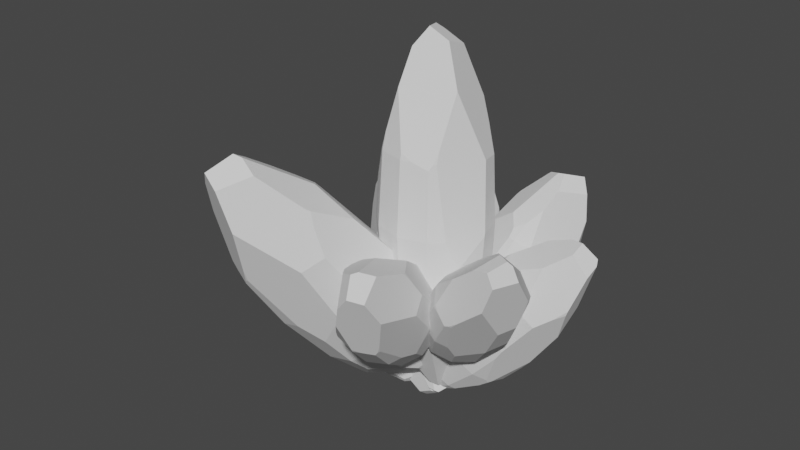 # Source: Crystal1.blend  (saved by Blender 3.1.7; exported with 4.5.12 LTS)
import bpy
from mathutils import Matrix  # noqa: F401  (used for matrix-valued properties, if any)

bpy.ops.wm.read_factory_settings(use_empty=True)
scene = bpy.context.scene
scene.name = 'Scene'

# ---- collections
col_collection = bpy.data.collections.new('Collection'); scene.collection.children.link(col_collection)

# ---- world
world_world = bpy.data.worlds.new('World'); scene.world = world_world
world_world.use_nodes = True; world_world.node_tree.nodes.clear()
_N = world_world.node_tree.nodes; _L = world_world.node_tree.links
n0 = _N.new('ShaderNodeOutputWorld'); n0.name = 'World Output'; n0.location = (300, 300)
n1 = _N.new('ShaderNodeBackground'); n1.name = 'Background'; n1.location = (10, 300)
n1.inputs[0].default_value = (0.05088, 0.05088, 0.05088, 1.0)
_L.new(n1.outputs[0], n0.inputs[0])
n0.is_active_output = True
world_world.color = (0.05088, 0.05088, 0.05088)
world_world.use_sun_shadow = False
world_world.sun_shadow_jitter_overblur = 0.0

# ---- meshes
me_sphere_006 = bpy.data.meshes.new('Sphere.006')
me_sphere_006.from_pydata([(0.5589, 0.3376, -0.632), (0.4506, 0.2583, -1.274), (0.6303, -0.0005216, -0.632), (0.5589, -0.3387, -0.632), (0.3858, -0.6345, 0.1249), (0.3639, -0.5862, -0.632), (0.09741, -0.6768, 0.8818), (0.09741, -0.7325, 0.1249), (0.09741, -0.6768, -0.632), (-0.1691, -0.5862, 0.8818), (-0.191, -0.6345, 0.1249), (-0.1691, -0.5862, -0.632), (-0.4021, -0.3665, 0.1249), (-0.3641, -0.3387, -0.632), (-0.4355, -0.0005216, -0.632), (-0.3641, 0.3376, 0.8818), (-0.1691, 0.5852, -0.632), (-0.3129, 0.3001, 1.185), (-0.1512, -0.547, 1.065), (-0.384, -0.3532, 0.4862), (-0.2075, -0.5374, 0.8818), (-0.2829, 0.1876, 1.461), (0.3655, -0.5899, 0.8238), (0.3933, -0.5488, 0.8818), (0.09741, -0.6609, 0.946), (0.2012, -0.6415, 0.8818), (-0.05317, -0.4765, 1.485), (0.3628, 0.4435, 1.305), (-0.1742, 0.1215, 1.76), (-0.01408, -0.2905, 1.835), (0.2836, -0.1138, 1.904), (0.2318, 0.2519, 1.805), (0.04314, 0.2046, 1.914), (0.09428, -0.1542, 2.011), (-0.01382, 0.1386, 1.965), (0.6727, -0.0005216, 0.09868), (0.6726, 0.007223, 0.1249), (0.5817, -0.3554, -0.1788), (0.5082, -0.4792, 0.1249), (0.415, -0.5213, 0.8818), (0.4173, -0.4726, 1.017), (0.619, 0.06676, 0.8314), (0.4506, -0.2239, 1.505), (0.3586, 0.5736, -0.6858), (0.5873, 0.3584, -0.06658), (0.4033, 0.5351, -0.632), (0.6032, 0.3357, 0.1249), (0.3236, 0.5989, -0.632), (0.4499, 0.4085, 1.082), (0.3606, 0.4722, 1.228), (0.5646, 0.331, 0.8083), (-0.175, 0.5983, -0.4257), (-0.3122, 0.4797, 0.1249), (-0.3094, 0.407, 0.8818), (0.09741, 0.7065, -0.2146), (-0.2677, 0.4132, 1.02), (-0.08256, 0.4889, 1.142), (0.172, 0.6486, 0.7386), (0.1461, 0.707, 0.01652), (-0.4446, -0.0005216, -0.4748), (-0.4547, -0.1174, 0.1249), (-0.3728, 0.344, 0.7083), (-0.3847, 0.3527, -0.2226), (-0.3939, 0.1967, 0.8818), (-0.4101, 0.09204, 0.9116), (-0.4375, -0.05579, 0.646), (-0.3715, 0.4044, 0.1249), (-0.3316, -0.0005216, -1.165), (-0.3042, -0.03014, -1.274), (-0.365, 0.3382, -0.6152), (-0.3675, 0.3215, -0.632), (-0.1425, 0.5268, -0.9046), (-0.3449, 0.3621, -0.632), (0.007544, 0.197, -1.73), (0.3416, 0.5363, -0.86), (0.3753, 0.3538, -1.274), (0.09665, 0.6755, -0.632), (0.09741, 0.6759, -0.6309), (0.09968, 0.675, -0.632), (-0.07345, 0.4984, -1.114), (0.308, 0.1538, -1.651), (0.5448, -0.0005216, -1.071), (0.4824, 0.1076, -1.274), (0.5119, -0.3042, -0.9106), (0.09741, -0.5608, -1.101), (0.3191, -0.4879, -1.091), (0.3427, -0.4406, -1.142), (-0.1296, -0.4995, -1.037), (-0.2899, -0.2843, -1.072), (-0.2925, -0.08564, -1.274), (-0.2636, -0.02623, -1.369), (0.0231, -0.5101, -1.204), (0.01692, 0.2225, -1.718), (0.01773, 0.2259, -1.716), (0.2712, 0.2232, -1.621), (0.2058, 0.04615, -1.772), (0.304, 0.1532, -1.658), (0.001638, 0.1852, -1.732), (0.1974, 0.03394, -1.78), (0.1801, -0.02581, -1.77), (-0.07067, 0.07818, -1.701), (0.01116, 0.1891, -1.735), (0.1002, -0.07645, -1.741), (0.1958, 0.04088, -1.78), (0.02848, 0.1856, -1.74)], [], [(45, 44, 0), (80, 1, 82), (33, 34, 28, 29), (81, 2, 3, 83), (85, 5, 8, 84), (5, 4, 7, 8), (25, 24, 6), (7, 6, 9, 10), (8, 7, 10, 11), (11, 10, 12, 13), (87, 11, 13, 88), (67, 14, 70), (53, 55, 56, 57, 58, 54, 51, 52), (71, 72, 16), (64, 21, 17, 15, 63), (61, 63, 15), (10, 9, 20, 19, 12), (9, 18, 20), (6, 24, 26, 18, 9), (38, 39, 23, 22, 4), (4, 22, 25, 6, 7), (39, 40, 23), (48, 49, 27), (33, 30, 31, 32, 34), (30, 33, 29, 26, 24, 25, 22, 23, 40, 42), (40, 39, 38, 37, 35, 36, 41, 42), (3, 37, 38, 4, 5), (46, 50, 41, 36), (57, 49, 48, 50, 46, 44, 45, 43, 47, 58), (2, 35, 37, 3), (27, 31, 30, 42, 41, 50, 48), (0, 44, 46, 36, 35, 2), (74, 78, 47, 43), (74, 43, 45, 0, 1, 75), (32, 31, 27, 49, 57, 56), (34, 32, 56, 55, 17, 21, 28), (77, 54, 58, 47, 78), (15, 17, 55, 53), (61, 15, 53, 52, 66), (29, 28, 21, 64, 65, 19, 20, 18, 26), (69, 62, 66, 52, 51, 16, 72), (63, 61, 66, 62, 59, 60, 65, 64), (12, 19, 65, 60), (13, 12, 60, 59, 14), (14, 59, 62, 69, 70), (90, 89, 68), (88, 13, 14, 67, 68, 89), (101, 73, 92, 104), (71, 16, 76, 79), (16, 51, 54, 77, 76), (99, 102, 100, 97, 101, 104, 103, 98), (103, 95, 98), (1, 0, 2, 81, 82), (94, 75, 1, 80, 96), (83, 3, 5, 85, 86), (84, 8, 11, 87, 91), (101, 97, 73), (76, 77, 78, 74, 75, 94, 93, 79), (92, 93, 94, 96, 95, 103, 104), (90, 100, 102, 91, 87, 88, 89), (85, 84, 91, 102, 99, 86), (86, 99, 98, 95, 96, 80, 82, 81, 83), (90, 68, 67, 70, 69, 72, 71, 79, 93, 92, 73, 97, 100)])
_uv = me_sphere_006.uv_layers.new(name='UVMap')
_uv.uv.foreach_set('vector', [0.8806, 0.3028, 0.7579, 0.452, 0.7434, 0.3028, 0.6157, 0.034, 0.6883, 0.1335, 0.5836, 0.1335, 0.4018, 1.0, 0.6052, 0.9878, 0.5933, 0.9337, 0.3071, 0.9535, 0.5085, 0.187, 0.5085, 0.3028, 0.2736, 0.3028, 0.2976, 0.2293, 0.17, 0.1817, 0.1017, 0.3028, 0.03871, 0.3028, 0.1193, 0.179, 0.1017, 0.3028, 0.06813, 0.5025, 0.0, 0.5025, 0.03871, 0.3028, 0.06322, 0.7021, 0.04975, 0.7191, 0.03871, 0.7021, 0.0, 0.5025, 0.03871, 0.7021, 0.1017, 0.7021, 0.06813, 0.5025, 0.03871, 0.3028, 0.0, 0.5025, 0.06813, 0.5025, 0.1017, 0.3028, 0.1017, 0.3028, 0.06813, 0.5025, 0.2543, 0.5025, 0.2736, 0.3028, 0.1619, 0.196, 0.1017, 0.3028, 0.2736, 0.3028, 0.3114, 0.1867, 0.5085, 0.1622, 0.5085, 0.3028, 0.7322, 0.3028, 0.7916, 0.7021, 0.7959, 0.7387, 0.8485, 0.7707, 0.9595, 0.6643, 1.0, 0.4739, 0.9997, 0.4129, 0.9245, 0.3572, 0.8421, 0.5025, 0.8748, 0.2309, 0.7604, 0.3028, 0.9154, 0.3028, 0.5728, 0.71, 0.6392, 0.855, 0.7174, 0.7821, 0.7434, 0.7021, 0.6455, 0.7021, 0.7479, 0.6564, 0.6455, 0.7021, 0.7434, 0.7021, 0.06813, 0.5025, 0.1017, 0.7021, 0.1355, 0.7021, 0.2635, 0.5978, 0.2543, 0.5025, 0.1017, 0.7021, 0.1289, 0.7504, 0.1355, 0.7021, 0.03871, 0.7021, 0.04975, 0.7191, 0.1778, 0.8612, 0.1289, 0.7504, 0.1017, 0.7021, 0.176, 0.5025, 0.1467, 0.7021, 0.1276, 0.7021, 0.09908, 0.6868, 0.06813, 0.5025, 0.06813, 0.5025, 0.09908, 0.6868, 0.06322, 0.7021, 0.03871, 0.7021, 0.0, 0.5025, 0.1467, 0.7021, 0.1806, 0.7379, 0.1276, 0.7021, 0.7927, 0.7549, 0.8369, 0.7935, 0.817, 0.8138, 0.4018, 1.0, 0.4298, 0.9719, 0.6839, 0.9458, 0.651, 0.9745, 0.6052, 0.9878, 0.4298, 0.9719, 0.4018, 1.0, 0.3071, 0.9535, 0.1778, 0.8612, 0.04975, 0.7191, 0.06322, 0.7021, 0.09908, 0.6868, 0.1276, 0.7021, 0.1806, 0.7379, 0.3533, 0.8664, 0.1806, 0.7379, 0.1467, 0.7021, 0.176, 0.5025, 0.262, 0.4224, 0.5085, 0.4956, 0.5139, 0.5025, 0.5553, 0.6888, 0.3533, 0.8664, 0.2736, 0.3028, 0.262, 0.4224, 0.176, 0.5025, 0.06813, 0.5025, 0.1017, 0.3028, 0.7421, 0.5025, 0.7388, 0.6828, 0.5553, 0.6888, 0.5139, 0.5025, 0.9595, 0.6643, 0.8369, 0.7935, 0.7927, 0.7549, 0.7388, 0.6828, 0.7421, 0.5025, 0.7579, 0.452, 0.8806, 0.3028, 0.9074, 0.2886, 0.9249, 0.3028, 1.0, 0.4739, 0.5085, 0.3028, 0.5085, 0.4956, 0.262, 0.4224, 0.2736, 0.3028, 0.817, 0.8138, 0.6839, 0.9458, 0.4298, 0.9719, 0.3533, 0.8664, 0.5553, 0.6888, 0.7388, 0.6828, 0.7927, 0.7549, 0.7434, 0.3028, 0.7579, 0.452, 0.7421, 0.5025, 0.5139, 0.5025, 0.5085, 0.4956, 0.5085, 0.3028, 0.8815, 0.2426, 0.9778, 0.3028, 0.9249, 0.3028, 0.9074, 0.2886, 0.8815, 0.2426, 0.9074, 0.2886, 0.8806, 0.3028, 0.7434, 0.3028, 0.6883, 0.1335, 0.7547, 0.1335, 0.651, 0.9745, 0.6839, 0.9458, 0.817, 0.8138, 0.8369, 0.7935, 0.9595, 0.6643, 0.8485, 0.7707, 0.6052, 0.9878, 0.651, 0.9745, 0.8485, 0.7707, 0.7959, 0.7387, 0.7174, 0.7821, 0.6392, 0.855, 0.5933, 0.9337, 0.9784, 0.3031, 0.9997, 0.4129, 1.0, 0.4739, 0.9249, 0.3028, 0.9778, 0.3028, 0.7434, 0.7021, 0.7174, 0.7821, 0.7959, 0.7387, 0.7916, 0.7021, 0.7479, 0.6564, 0.7434, 0.7021, 0.7916, 0.7021, 0.8421, 0.5025, 0.7898, 0.5025, 0.3071, 0.9535, 0.5933, 0.9337, 0.6392, 0.855, 0.5728, 0.71, 0.4701, 0.6399, 0.2635, 0.5978, 0.1355, 0.7021, 0.1289, 0.7504, 0.1778, 0.8612, 0.7439, 0.3072, 0.7539, 0.4108, 0.7898, 0.5025, 0.8421, 0.5025, 0.9245, 0.3572, 0.9154, 0.3028, 0.7604, 0.3028, 0.6455, 0.7021, 0.7479, 0.6564, 0.7898, 0.5025, 0.7539, 0.4108, 0.5085, 0.3443, 0.4274, 0.5025, 0.4701, 0.6399, 0.5728, 0.71, 0.2543, 0.5025, 0.2635, 0.5978, 0.4701, 0.6399, 0.4274, 0.5025, 0.2736, 0.3028, 0.2543, 0.5025, 0.4274, 0.5025, 0.5085, 0.3443, 0.5085, 0.3028, 0.5085, 0.3028, 0.5085, 0.3443, 0.7539, 0.4108, 0.7439, 0.3072, 0.7322, 0.3028, 0.4907, 0.1085, 0.4494, 0.1335, 0.488, 0.1335, 0.3114, 0.1867, 0.2736, 0.3028, 0.5085, 0.3028, 0.5085, 0.1622, 0.488, 0.1335, 0.4494, 0.1335, 0.6402, 0.01176, 0.6457, 0.01306, 0.6634, 0.01622, 0.6378, 0.01043, 0.8748, 0.2309, 0.9154, 0.3028, 0.9782, 0.3028, 0.8551, 0.1756, 0.9154, 0.3028, 0.9245, 0.3572, 0.9997, 0.4129, 0.9784, 0.3031, 0.9782, 0.3028, 0.491, 0.00271, 0.4558, 0.01027, 0.5632, 0.02077, 0.6375, 0.01261, 0.6402, 0.01176, 0.6378, 0.01043, 0.5373, 0.0, 0.5325, 2.135e-05, 0.5373, 0.0, 0.5409, 0.001998, 0.5325, 2.135e-05, 0.6883, 0.1335, 0.7434, 0.3028, 0.5085, 0.3028, 0.5085, 0.187, 0.5836, 0.1335, 0.6639, 0.04194, 0.7547, 0.1335, 0.6883, 0.1335, 0.6157, 0.034, 0.6153, 0.03205, 0.2976, 0.2293, 0.2736, 0.3028, 0.1017, 0.3028, 0.17, 0.1817, 0.2028, 0.1682, 0.1193, 0.179, 0.03871, 0.3028, 0.1017, 0.3028, 0.1619, 0.196, 0.1545, 0.1519, 0.6402, 0.01176, 0.6375, 0.01261, 0.6457, 0.01306, 0.9782, 0.3028, 0.9784, 0.3031, 0.9778, 0.3028, 0.8815, 0.2426, 0.7547, 0.1335, 0.6639, 0.04194, 0.6658, 0.01695, 0.8551, 0.1756, 0.6634, 0.01622, 0.6658, 0.01695, 0.6639, 0.04194, 0.6153, 0.03205, 0.5409, 0.001998, 0.5373, 0.0, 0.6378, 0.01043, 0.4907, 0.1085, 0.5632, 0.02077, 0.4558, 0.01027, 0.1545, 0.1519, 0.1619, 0.196, 0.3114, 0.1867, 0.4494, 0.1335, 0.17, 0.1817, 0.1193, 0.179, 0.1545, 0.1519, 0.4558, 0.01027, 0.491, 0.00271, 0.2028, 0.1682, 0.2028, 0.1682, 0.491, 0.00271, 0.5325, 2.135e-05, 0.5409, 0.001998, 0.6153, 0.03205, 0.6157, 0.034, 0.5836, 0.1335, 0.5085, 0.187, 0.2976, 0.2293, 0.4907, 0.1085, 0.488, 0.1335, 0.5085, 0.1622, 0.7322, 0.3028, 0.7439, 0.3072, 0.7604, 0.3028, 0.8748, 0.2309, 0.8551, 0.1756, 0.6658, 0.01695, 0.6634, 0.01622, 0.6457, 0.01306, 0.6375, 0.01261, 0.5632, 0.02077])
me_sphere_006.use_remesh_fix_poles = True
me_sphere_006.use_remesh_preserve_attributes = False
me_sphere_006.update()
me_sphere_011 = bpy.data.meshes.new('Sphere.011')
me_sphere_011.from_pydata([(0.3425, 0.6854, -0.6352), (0.3751, 0.4164, -0.9225), (0.2902, 0.5241, -0.5143), (0.1644, 0.3781, -0.4356), (-0.1313, 0.5505, -0.07045), (-0.001082, 0.2864, -0.42), (-0.4196, 0.8503, 0.1859), (-0.3055, 0.5367, -0.1266), (-0.162, 0.2736, -0.4719), (-0.5328, 0.9198, 0.08054), (-0.428, 0.6119, -0.2405), (-0.2752, 0.3432, -0.5772), (-0.4661, 0.7562, -0.3819), (-0.3103, 0.4764, -0.7078), (-0.258, 0.6377, -0.8286), (-0.3899, 1.36, -0.2497), (0.03326, 0.8754, -0.9229), (-0.4251, 1.453, -0.09178), (-0.5445, 1.005, 0.1537), (-0.5147, 0.8979, -0.2235), (-0.5398, 0.9461, 0.05481), (-0.4863, 1.504, 0.07041), (-0.249, 0.8391, 0.2141), (-0.2337, 0.8769, 0.2353), (-0.4264, 0.882, 0.2091), (-0.357, 0.8553, 0.206), (-0.547, 1.187, 0.3443), (-0.06024, 1.492, 0.1175), (-0.4985, 1.576, 0.2515), (-0.5375, 1.401, 0.4531), (-0.3496, 1.476, 0.5189), (-0.2632, 1.61, 0.3527), (-0.3912, 1.65, 0.3583), (-0.4758, 1.518, 0.5213), (-0.4464, 1.645, 0.3829), (0.1876, 0.7979, -0.1844), (0.1852, 0.8115, -0.1753), (0.09461, 0.5408, -0.227), (-0.02751, 0.608, -0.0802), (-0.2154, 0.8871, 0.2336), (-0.2244, 0.9606, 0.2788), (0.05303, 1.113, 0.09832), (-0.2248, 1.256, 0.427), (0.3108, 0.7934, -0.7873), (0.2664, 0.9072, -0.3873), (0.3145, 0.7916, -0.7394), (0.236, 0.9681, -0.2927), (0.2902, 0.8291, -0.7817), (0.01339, 1.382, 0.05635), (-0.04067, 1.476, 0.07492), (0.09853, 1.23, -0.005747), (-0.001461, 0.9606, -0.8389), (-0.1969, 1.131, -0.6051), (-0.3435, 1.386, -0.254), (0.1312, 1.061, -0.6988), (-0.344, 1.437, -0.1833), (-0.2495, 1.498, -0.09825), (-0.007902, 1.39, -0.2456), (0.1171, 1.144, -0.5842), (-0.2895, 0.6985, -0.763), (-0.4275, 0.875, -0.471), (-0.3632, 1.298, -0.3295), (-0.2085, 0.9487, -0.74), (-0.4423, 1.299, -0.2168), (-0.4833, 1.265, -0.1778), (-0.4911, 1.1, -0.2576), (-0.2473, 1.103, -0.6004), (-0.1139, 0.4236, -1.03), (-0.08907, 0.3658, -1.06), (-0.1354, 0.7905, -0.9005), (-0.1383, 0.7767, -0.9036), (0.07794, 0.7422, -1.016), (-0.1159, 0.7928, -0.9089), (0.2088, 0.2618, -1.234), (0.3219, 0.7119, -0.857), (0.3616, 0.4679, -0.9729), (0.1937, 0.8881, -0.8712), (0.194, 0.8886, -0.8706), (0.1951, 0.8876, -0.8702), (0.1417, 0.642, -1.079), (0.3385, 0.2404, -1.098), (0.3209, 0.366, -0.7303), (0.3518, 0.3446, -0.8686), (0.1967, 0.2926, -0.5807), (-0.05157, 0.1476, -0.71), (0.07994, 0.161, -0.6617), (0.1133, 0.1604, -0.691), (-0.1631, 0.2241, -0.7671), (-0.1829, 0.3256, -0.8931), (-0.09766, 0.3393, -1.04), (-0.05101, 0.3271, -1.09), (-0.05893, 0.1394, -0.7916), (0.2183, 0.2769, -1.233), (0.2192, 0.2795, -1.233), (0.3327, 0.2873, -1.116), (0.2782, 0.1562, -1.149), (0.3375, 0.2378, -1.102), (0.203, 0.2564, -1.233), (0.2719, 0.1487, -1.151), (0.2456, 0.1273, -1.134), (0.1323, 0.2273, -1.209), (0.2094, 0.2559, -1.232), (0.1863, 0.1237, -1.13), (0.273, 0.152, -1.153), (0.2183, 0.2506, -1.228)], [], [(45, 44, 0), (80, 1, 82), (33, 34, 28, 29), (81, 2, 3, 83), (85, 5, 8, 84), (5, 4, 7, 8), (25, 24, 6), (7, 6, 9, 10), (8, 7, 10, 11), (11, 10, 12, 13), (87, 11, 13, 88), (67, 14, 70), (53, 55, 56, 57, 58, 54, 51, 52), (71, 72, 16), (64, 21, 17, 15, 63), (61, 63, 15), (10, 9, 20, 19, 12), (9, 18, 20), (6, 24, 26, 18, 9), (38, 39, 23, 22, 4), (4, 22, 25, 6, 7), (39, 40, 23), (48, 49, 27), (33, 30, 31, 32, 34), (30, 33, 29, 26, 24, 25, 22, 23, 40, 42), (40, 39, 38, 37, 35, 36, 41, 42), (3, 37, 38, 4, 5), (46, 50, 41, 36), (57, 49, 48, 50, 46, 44, 45, 43, 47, 58), (2, 35, 37, 3), (27, 31, 30, 42, 41, 50, 48), (0, 44, 46, 36, 35, 2), (74, 78, 47, 43), (74, 43, 45, 0, 1, 75), (32, 31, 27, 49, 57, 56), (34, 32, 56, 55, 17, 21, 28), (77, 54, 58, 47, 78), (15, 17, 55, 53), (61, 15, 53, 52, 66), (29, 28, 21, 64, 65, 19, 20, 18, 26), (69, 62, 66, 52, 51, 16, 72), (63, 61, 66, 62, 59, 60, 65, 64), (12, 19, 65, 60), (13, 12, 60, 59, 14), (14, 59, 62, 69, 70), (90, 89, 68), (88, 13, 14, 67, 68, 89), (101, 73, 92, 104), (71, 16, 76, 79), (16, 51, 54, 77, 76), (99, 102, 100, 97, 101, 104, 103, 98), (103, 95, 98), (1, 0, 2, 81, 82), (94, 75, 1, 80, 96), (83, 3, 5, 85, 86), (84, 8, 11, 87, 91), (101, 97, 73), (76, 77, 78, 74, 75, 94, 93, 79), (92, 93, 94, 96, 95, 103, 104), (90, 100, 102, 91, 87, 88, 89), (85, 84, 91, 102, 99, 86), (86, 99, 98, 95, 96, 80, 82, 81, 83), (90, 68, 67, 70, 69, 72, 71, 79, 93, 92, 73, 97, 100)])
_uv = me_sphere_011.uv_layers.new(name='UVMap')
_uv.uv.foreach_set('vector', [0.8806, 0.3028, 0.7579, 0.452, 0.7434, 0.3028, 0.6157, 0.034, 0.6883, 0.1335, 0.5836, 0.1335, 0.4018, 1.0, 0.6052, 0.9878, 0.5933, 0.9337, 0.3071, 0.9535, 0.5085, 0.187, 0.5085, 0.3028, 0.2736, 0.3028, 0.2976, 0.2293, 0.17, 0.1817, 0.1017, 0.3028, 0.03871, 0.3028, 0.1193, 0.179, 0.1017, 0.3028, 0.06813, 0.5025, 0.0, 0.5025, 0.03871, 0.3028, 0.06322, 0.7021, 0.04975, 0.7191, 0.03871, 0.7021, 0.0, 0.5025, 0.03871, 0.7021, 0.1017, 0.7021, 0.06813, 0.5025, 0.03871, 0.3028, 0.0, 0.5025, 0.06813, 0.5025, 0.1017, 0.3028, 0.1017, 0.3028, 0.06813, 0.5025, 0.2543, 0.5025, 0.2736, 0.3028, 0.1619, 0.196, 0.1017, 0.3028, 0.2736, 0.3028, 0.3114, 0.1867, 0.5085, 0.1622, 0.5085, 0.3028, 0.7322, 0.3028, 0.7916, 0.7021, 0.7959, 0.7387, 0.8485, 0.7707, 0.9595, 0.6643, 1.0, 0.4739, 0.9997, 0.4129, 0.9245, 0.3572, 0.8421, 0.5025, 0.8748, 0.2309, 0.7604, 0.3028, 0.9154, 0.3028, 0.5728, 0.71, 0.6392, 0.855, 0.7174, 0.7821, 0.7434, 0.7021, 0.6455, 0.7021, 0.7479, 0.6564, 0.6455, 0.7021, 0.7434, 0.7021, 0.06813, 0.5025, 0.1017, 0.7021, 0.1355, 0.7021, 0.2635, 0.5978, 0.2543, 0.5025, 0.1017, 0.7021, 0.1289, 0.7504, 0.1355, 0.7021, 0.03871, 0.7021, 0.04975, 0.7191, 0.1778, 0.8612, 0.1289, 0.7504, 0.1017, 0.7021, 0.176, 0.5025, 0.1467, 0.7021, 0.1276, 0.7021, 0.09908, 0.6868, 0.06813, 0.5025, 0.06813, 0.5025, 0.09908, 0.6868, 0.06322, 0.7021, 0.03871, 0.7021, 0.0, 0.5025, 0.1467, 0.7021, 0.1806, 0.7379, 0.1276, 0.7021, 0.7927, 0.7549, 0.8369, 0.7935, 0.817, 0.8138, 0.4018, 1.0, 0.4298, 0.9719, 0.6839, 0.9458, 0.651, 0.9745, 0.6052, 0.9878, 0.4298, 0.9719, 0.4018, 1.0, 0.3071, 0.9535, 0.1778, 0.8612, 0.04975, 0.7191, 0.06322, 0.7021, 0.09908, 0.6868, 0.1276, 0.7021, 0.1806, 0.7379, 0.3533, 0.8664, 0.1806, 0.7379, 0.1467, 0.7021, 0.176, 0.5025, 0.262, 0.4224, 0.5085, 0.4956, 0.5139, 0.5025, 0.5553, 0.6888, 0.3533, 0.8664, 0.2736, 0.3028, 0.262, 0.4224, 0.176, 0.5025, 0.06813, 0.5025, 0.1017, 0.3028, 0.7421, 0.5025, 0.7388, 0.6828, 0.5553, 0.6888, 0.5139, 0.5025, 0.9595, 0.6643, 0.8369, 0.7935, 0.7927, 0.7549, 0.7388, 0.6828, 0.7421, 0.5025, 0.7579, 0.452, 0.8806, 0.3028, 0.9074, 0.2886, 0.9249, 0.3028, 1.0, 0.4739, 0.5085, 0.3028, 0.5085, 0.4956, 0.262, 0.4224, 0.2736, 0.3028, 0.817, 0.8138, 0.6839, 0.9458, 0.4298, 0.9719, 0.3533, 0.8664, 0.5553, 0.6888, 0.7388, 0.6828, 0.7927, 0.7549, 0.7434, 0.3028, 0.7579, 0.452, 0.7421, 0.5025, 0.5139, 0.5025, 0.5085, 0.4956, 0.5085, 0.3028, 0.8815, 0.2426, 0.9778, 0.3028, 0.9249, 0.3028, 0.9074, 0.2886, 0.8815, 0.2426, 0.9074, 0.2886, 0.8806, 0.3028, 0.7434, 0.3028, 0.6883, 0.1335, 0.7547, 0.1335, 0.651, 0.9745, 0.6839, 0.9458, 0.817, 0.8138, 0.8369, 0.7935, 0.9595, 0.6643, 0.8485, 0.7707, 0.6052, 0.9878, 0.651, 0.9745, 0.8485, 0.7707, 0.7959, 0.7387, 0.7174, 0.7821, 0.6392, 0.855, 0.5933, 0.9337, 0.9784, 0.3031, 0.9997, 0.4129, 1.0, 0.4739, 0.9249, 0.3028, 0.9778, 0.3028, 0.7434, 0.7021, 0.7174, 0.7821, 0.7959, 0.7387, 0.7916, 0.7021, 0.7479, 0.6564, 0.7434, 0.7021, 0.7916, 0.7021, 0.8421, 0.5025, 0.7898, 0.5025, 0.3071, 0.9535, 0.5933, 0.9337, 0.6392, 0.855, 0.5728, 0.71, 0.4701, 0.6399, 0.2635, 0.5978, 0.1355, 0.7021, 0.1289, 0.7504, 0.1778, 0.8612, 0.7439, 0.3072, 0.7539, 0.4108, 0.7898, 0.5025, 0.8421, 0.5025, 0.9245, 0.3572, 0.9154, 0.3028, 0.7604, 0.3028, 0.6455, 0.7021, 0.7479, 0.6564, 0.7898, 0.5025, 0.7539, 0.4108, 0.5085, 0.3443, 0.4274, 0.5025, 0.4701, 0.6399, 0.5728, 0.71, 0.2543, 0.5025, 0.2635, 0.5978, 0.4701, 0.6399, 0.4274, 0.5025, 0.2736, 0.3028, 0.2543, 0.5025, 0.4274, 0.5025, 0.5085, 0.3443, 0.5085, 0.3028, 0.5085, 0.3028, 0.5085, 0.3443, 0.7539, 0.4108, 0.7439, 0.3072, 0.7322, 0.3028, 0.4907, 0.1085, 0.4494, 0.1335, 0.488, 0.1335, 0.3114, 0.1867, 0.2736, 0.3028, 0.5085, 0.3028, 0.5085, 0.1622, 0.488, 0.1335, 0.4494, 0.1335, 0.6402, 0.01176, 0.6457, 0.01306, 0.6634, 0.01622, 0.6378, 0.01043, 0.8748, 0.2309, 0.9154, 0.3028, 0.9782, 0.3028, 0.8551, 0.1756, 0.9154, 0.3028, 0.9245, 0.3572, 0.9997, 0.4129, 0.9784, 0.3031, 0.9782, 0.3028, 0.491, 0.00271, 0.4558, 0.01027, 0.5632, 0.02077, 0.6375, 0.01261, 0.6402, 0.01176, 0.6378, 0.01043, 0.5373, 0.0, 0.5325, 2.135e-05, 0.5373, 0.0, 0.5409, 0.001998, 0.5325, 2.135e-05, 0.6883, 0.1335, 0.7434, 0.3028, 0.5085, 0.3028, 0.5085, 0.187, 0.5836, 0.1335, 0.6639, 0.04194, 0.7547, 0.1335, 0.6883, 0.1335, 0.6157, 0.034, 0.6153, 0.03205, 0.2976, 0.2293, 0.2736, 0.3028, 0.1017, 0.3028, 0.17, 0.1817, 0.2028, 0.1682, 0.1193, 0.179, 0.03871, 0.3028, 0.1017, 0.3028, 0.1619, 0.196, 0.1545, 0.1519, 0.6402, 0.01176, 0.6375, 0.01261, 0.6457, 0.01306, 0.9782, 0.3028, 0.9784, 0.3031, 0.9778, 0.3028, 0.8815, 0.2426, 0.7547, 0.1335, 0.6639, 0.04194, 0.6658, 0.01695, 0.8551, 0.1756, 0.6634, 0.01622, 0.6658, 0.01695, 0.6639, 0.04194, 0.6153, 0.03205, 0.5409, 0.001998, 0.5373, 0.0, 0.6378, 0.01043, 0.4907, 0.1085, 0.5632, 0.02077, 0.4558, 0.01027, 0.1545, 0.1519, 0.1619, 0.196, 0.3114, 0.1867, 0.4494, 0.1335, 0.17, 0.1817, 0.1193, 0.179, 0.1545, 0.1519, 0.4558, 0.01027, 0.491, 0.00271, 0.2028, 0.1682, 0.2028, 0.1682, 0.491, 0.00271, 0.5325, 2.135e-05, 0.5409, 0.001998, 0.6153, 0.03205, 0.6157, 0.034, 0.5836, 0.1335, 0.5085, 0.187, 0.2976, 0.2293, 0.4907, 0.1085, 0.488, 0.1335, 0.5085, 0.1622, 0.7322, 0.3028, 0.7439, 0.3072, 0.7604, 0.3028, 0.8748, 0.2309, 0.8551, 0.1756, 0.6658, 0.01695, 0.6634, 0.01622, 0.6457, 0.01306, 0.6375, 0.01261, 0.5632, 0.02077])
me_sphere_011.use_remesh_fix_poles = True
me_sphere_011.use_remesh_preserve_attributes = False
me_sphere_011.update()
me_sphere_012 = bpy.data.meshes.new('Sphere.012')
me_sphere_012.from_pydata([(0.5293, -0.4151, -0.738), (0.5349, -0.08531, -1.167), (0.3765, -0.5893, -0.9043), (0.1424, -0.6853, -1.036), (-0.2579, -1.065, -0.6291), (-0.1101, -0.6774, -1.098), (-0.5788, -1.281, -0.08266), (-0.478, -0.9465, -0.6027), (-0.3134, -0.5677, -1.074), (-0.6784, -1.099, 0.02166), (-0.5858, -0.7494, -0.4898), (-0.413, -0.3856, -0.9693), (-0.5525, -0.5268, -0.3207), (-0.3822, -0.18, -0.813), (-0.2293, -0.005809, -0.6468), (-0.2607, -0.6228, 0.4759), (0.2572, 0.08228, -0.453), (-0.3063, -0.8086, 0.6455), (-0.678, -1.179, 0.1544), (-0.5979, -0.7016, -0.08264), (-0.6724, -1.058, 0.05245), (-0.4021, -1.0, 0.7695), (-0.3665, -1.365, -0.1471), (-0.3374, -1.392, -0.09776), (-0.581, -1.305, -0.03358), (-0.4997, -1.323, -0.09218), (-0.6555, -1.402, 0.4366), (0.1387, -1.178, 0.6242), (-0.4304, -1.227, 0.9094), (-0.5883, -1.514, 0.7384), (-0.3302, -1.639, 0.7898), (-0.1331, -1.418, 0.8988), (-0.2865, -1.385, 0.9947), (-0.4796, -1.602, 0.8876), (-0.3654, -1.404, 1.012), (0.2724, -0.9567, -0.4362), (0.2722, -0.9658, -0.4156), (0.06633, -0.9179, -0.7522), (-0.09958, -1.07, -0.5903), (-0.3094, -1.392, -0.09088), (-0.3039, -1.438, 0.01875), (0.1519, -1.246, 0.08601), (-0.2282, -1.587, 0.4394), (0.56, -0.1858, -0.6208), (0.4582, -0.6887, -0.3656), (0.5539, -0.2511, -0.6134), (0.4207, -0.7966, -0.2541), (0.545, -0.1819, -0.566), (0.2074, -1.134, 0.4414), (0.1674, -1.129, 0.587), (0.2762, -1.099, 0.2005), (0.2252, -0.006348, -0.3108), (-0.01721, -0.238, 0.03052), (-0.19, -0.625, 0.4933), (0.4049, -0.2117, -0.1907), (-0.187, -0.7107, 0.5766), (-0.0598, -0.8391, 0.6448), (0.247, -0.7246, 0.3897), (0.3923, -0.3471, -0.05099), (-0.2621, -0.07487, -0.5416), (-0.4398, -0.3984, -0.1981), (-0.2316, -0.5338, 0.3673), (-0.07013, -0.08536, -0.2354), (-0.3583, -0.6628, 0.421), (-0.4326, -0.7098, 0.3984), (-0.4862, -0.6288, 0.166), (-0.09401, -0.2356, 0.01168), (-0.07679, 0.1884, -1.021), (-0.05911, 0.2127, -1.112), (0.001657, 0.08298, -0.5035), (-0.00644, 0.0856, -0.5213), (0.2867, 0.1728, -0.6636), (0.02966, 0.0894, -0.5089), (0.3281, 0.3479, -1.386), (0.5595, -0.1094, -0.7472), (0.5468, -0.005915, -1.107), (0.4599, -0.02709, -0.4774), (0.4604, -0.02788, -0.4767), (0.4613, -0.02895, -0.4784), (0.3465, 0.2225, -0.8301), (0.4603, 0.1287, -1.425), (0.4048, -0.3357, -1.171), (0.4668, -0.1629, -1.241), (0.1843, -0.5145, -1.192), (-0.1647, -0.3003, -1.33), (0.001273, -0.3974, -1.344), (0.05073, -0.3673, -1.363), (-0.2699, -0.1818, -1.206), (-0.2317, 0.008355, -1.095), (-0.0842, 0.1841, -1.139), (-0.01716, 0.2368, -1.182), (-0.1599, -0.191, -1.357), (0.3459, 0.3473, -1.369), (0.3479, 0.3469, -1.366), (0.4738, 0.1624, -1.366), (0.3619, 0.1989, -1.528), (0.459, 0.1342, -1.43), (0.3183, 0.3472, -1.391), (0.3514, 0.2021, -1.536), (0.3056, 0.1829, -1.551), (0.2106, 0.3295, -1.4), (0.3265, 0.3451, -1.393), (0.2262, 0.1929, -1.536), (0.3545, 0.2058, -1.532), (0.3352, 0.3366, -1.402)], [], [(45, 44, 0), (80, 1, 82), (33, 34, 28, 29), (81, 2, 3, 83), (85, 5, 8, 84), (5, 4, 7, 8), (25, 24, 6), (7, 6, 9, 10), (8, 7, 10, 11), (11, 10, 12, 13), (87, 11, 13, 88), (67, 14, 70), (53, 55, 56, 57, 58, 54, 51, 52), (71, 72, 16), (64, 21, 17, 15, 63), (61, 63, 15), (10, 9, 20, 19, 12), (9, 18, 20), (6, 24, 26, 18, 9), (38, 39, 23, 22, 4), (4, 22, 25, 6, 7), (39, 40, 23), (48, 49, 27), (33, 30, 31, 32, 34), (30, 33, 29, 26, 24, 25, 22, 23, 40, 42), (40, 39, 38, 37, 35, 36, 41, 42), (3, 37, 38, 4, 5), (46, 50, 41, 36), (57, 49, 48, 50, 46, 44, 45, 43, 47, 58), (2, 35, 37, 3), (27, 31, 30, 42, 41, 50, 48), (0, 44, 46, 36, 35, 2), (74, 78, 47, 43), (74, 43, 45, 0, 1, 75), (32, 31, 27, 49, 57, 56), (34, 32, 56, 55, 17, 21, 28), (77, 54, 58, 47, 78), (15, 17, 55, 53), (61, 15, 53, 52, 66), (29, 28, 21, 64, 65, 19, 20, 18, 26), (69, 62, 66, 52, 51, 16, 72), (63, 61, 66, 62, 59, 60, 65, 64), (12, 19, 65, 60), (13, 12, 60, 59, 14), (14, 59, 62, 69, 70), (90, 89, 68), (88, 13, 14, 67, 68, 89), (101, 73, 92, 104), (71, 16, 76, 79), (16, 51, 54, 77, 76), (99, 102, 100, 97, 101, 104, 103, 98), (103, 95, 98), (1, 0, 2, 81, 82), (94, 75, 1, 80, 96), (83, 3, 5, 85, 86), (84, 8, 11, 87, 91), (101, 97, 73), (76, 77, 78, 74, 75, 94, 93, 79), (92, 93, 94, 96, 95, 103, 104), (90, 100, 102, 91, 87, 88, 89), (85, 84, 91, 102, 99, 86), (86, 99, 98, 95, 96, 80, 82, 81, 83), (90, 68, 67, 70, 69, 72, 71, 79, 93, 92, 73, 97, 100)])
_uv = me_sphere_012.uv_layers.new(name='UVMap')
_uv.uv.foreach_set('vector', [0.8806, 0.3028, 0.7579, 0.452, 0.7434, 0.3028, 0.6157, 0.034, 0.6883, 0.1335, 0.5836, 0.1335, 0.4018, 1.0, 0.6052, 0.9878, 0.5933, 0.9337, 0.3071, 0.9535, 0.5085, 0.187, 0.5085, 0.3028, 0.2736, 0.3028, 0.2976, 0.2293, 0.17, 0.1817, 0.1017, 0.3028, 0.03871, 0.3028, 0.1193, 0.179, 0.1017, 0.3028, 0.06813, 0.5025, 0.0, 0.5025, 0.03871, 0.3028, 0.06322, 0.7021, 0.04975, 0.7191, 0.03871, 0.7021, 0.0, 0.5025, 0.03871, 0.7021, 0.1017, 0.7021, 0.06813, 0.5025, 0.03871, 0.3028, 0.0, 0.5025, 0.06813, 0.5025, 0.1017, 0.3028, 0.1017, 0.3028, 0.06813, 0.5025, 0.2543, 0.5025, 0.2736, 0.3028, 0.1619, 0.196, 0.1017, 0.3028, 0.2736, 0.3028, 0.3114, 0.1867, 0.5085, 0.1622, 0.5085, 0.3028, 0.7322, 0.3028, 0.7916, 0.7021, 0.7959, 0.7387, 0.8485, 0.7707, 0.9595, 0.6643, 1.0, 0.4739, 0.9997, 0.4129, 0.9245, 0.3572, 0.8421, 0.5025, 0.8748, 0.2309, 0.7604, 0.3028, 0.9154, 0.3028, 0.5728, 0.71, 0.6392, 0.855, 0.7174, 0.7821, 0.7434, 0.7021, 0.6455, 0.7021, 0.7479, 0.6564, 0.6455, 0.7021, 0.7434, 0.7021, 0.06813, 0.5025, 0.1017, 0.7021, 0.1355, 0.7021, 0.2635, 0.5978, 0.2543, 0.5025, 0.1017, 0.7021, 0.1289, 0.7504, 0.1355, 0.7021, 0.03871, 0.7021, 0.04975, 0.7191, 0.1778, 0.8612, 0.1289, 0.7504, 0.1017, 0.7021, 0.176, 0.5025, 0.1467, 0.7021, 0.1276, 0.7021, 0.09908, 0.6868, 0.06813, 0.5025, 0.06813, 0.5025, 0.09908, 0.6868, 0.06322, 0.7021, 0.03871, 0.7021, 0.0, 0.5025, 0.1467, 0.7021, 0.1806, 0.7379, 0.1276, 0.7021, 0.7927, 0.7549, 0.8369, 0.7935, 0.817, 0.8138, 0.4018, 1.0, 0.4298, 0.9719, 0.6839, 0.9458, 0.651, 0.9745, 0.6052, 0.9878, 0.4298, 0.9719, 0.4018, 1.0, 0.3071, 0.9535, 0.1778, 0.8612, 0.04975, 0.7191, 0.06322, 0.7021, 0.09908, 0.6868, 0.1276, 0.7021, 0.1806, 0.7379, 0.3533, 0.8664, 0.1806, 0.7379, 0.1467, 0.7021, 0.176, 0.5025, 0.262, 0.4224, 0.5085, 0.4956, 0.5139, 0.5025, 0.5553, 0.6888, 0.3533, 0.8664, 0.2736, 0.3028, 0.262, 0.4224, 0.176, 0.5025, 0.06813, 0.5025, 0.1017, 0.3028, 0.7421, 0.5025, 0.7388, 0.6828, 0.5553, 0.6888, 0.5139, 0.5025, 0.9595, 0.6643, 0.8369, 0.7935, 0.7927, 0.7549, 0.7388, 0.6828, 0.7421, 0.5025, 0.7579, 0.452, 0.8806, 0.3028, 0.9074, 0.2886, 0.9249, 0.3028, 1.0, 0.4739, 0.5085, 0.3028, 0.5085, 0.4956, 0.262, 0.4224, 0.2736, 0.3028, 0.817, 0.8138, 0.6839, 0.9458, 0.4298, 0.9719, 0.3533, 0.8664, 0.5553, 0.6888, 0.7388, 0.6828, 0.7927, 0.7549, 0.7434, 0.3028, 0.7579, 0.452, 0.7421, 0.5025, 0.5139, 0.5025, 0.5085, 0.4956, 0.5085, 0.3028, 0.8815, 0.2426, 0.9778, 0.3028, 0.9249, 0.3028, 0.9074, 0.2886, 0.8815, 0.2426, 0.9074, 0.2886, 0.8806, 0.3028, 0.7434, 0.3028, 0.6883, 0.1335, 0.7547, 0.1335, 0.651, 0.9745, 0.6839, 0.9458, 0.817, 0.8138, 0.8369, 0.7935, 0.9595, 0.6643, 0.8485, 0.7707, 0.6052, 0.9878, 0.651, 0.9745, 0.8485, 0.7707, 0.7959, 0.7387, 0.7174, 0.7821, 0.6392, 0.855, 0.5933, 0.9337, 0.9784, 0.3031, 0.9997, 0.4129, 1.0, 0.4739, 0.9249, 0.3028, 0.9778, 0.3028, 0.7434, 0.7021, 0.7174, 0.7821, 0.7959, 0.7387, 0.7916, 0.7021, 0.7479, 0.6564, 0.7434, 0.7021, 0.7916, 0.7021, 0.8421, 0.5025, 0.7898, 0.5025, 0.3071, 0.9535, 0.5933, 0.9337, 0.6392, 0.855, 0.5728, 0.71, 0.4701, 0.6399, 0.2635, 0.5978, 0.1355, 0.7021, 0.1289, 0.7504, 0.1778, 0.8612, 0.7439, 0.3072, 0.7539, 0.4108, 0.7898, 0.5025, 0.8421, 0.5025, 0.9245, 0.3572, 0.9154, 0.3028, 0.7604, 0.3028, 0.6455, 0.7021, 0.7479, 0.6564, 0.7898, 0.5025, 0.7539, 0.4108, 0.5085, 0.3443, 0.4274, 0.5025, 0.4701, 0.6399, 0.5728, 0.71, 0.2543, 0.5025, 0.2635, 0.5978, 0.4701, 0.6399, 0.4274, 0.5025, 0.2736, 0.3028, 0.2543, 0.5025, 0.4274, 0.5025, 0.5085, 0.3443, 0.5085, 0.3028, 0.5085, 0.3028, 0.5085, 0.3443, 0.7539, 0.4108, 0.7439, 0.3072, 0.7322, 0.3028, 0.4907, 0.1085, 0.4494, 0.1335, 0.488, 0.1335, 0.3114, 0.1867, 0.2736, 0.3028, 0.5085, 0.3028, 0.5085, 0.1622, 0.488, 0.1335, 0.4494, 0.1335, 0.6402, 0.01176, 0.6457, 0.01306, 0.6634, 0.01622, 0.6378, 0.01043, 0.8748, 0.2309, 0.9154, 0.3028, 0.9782, 0.3028, 0.8551, 0.1756, 0.9154, 0.3028, 0.9245, 0.3572, 0.9997, 0.4129, 0.9784, 0.3031, 0.9782, 0.3028, 0.491, 0.00271, 0.4558, 0.01027, 0.5632, 0.02077, 0.6375, 0.01261, 0.6402, 0.01176, 0.6378, 0.01043, 0.5373, 0.0, 0.5325, 2.135e-05, 0.5373, 0.0, 0.5409, 0.001998, 0.5325, 2.135e-05, 0.6883, 0.1335, 0.7434, 0.3028, 0.5085, 0.3028, 0.5085, 0.187, 0.5836, 0.1335, 0.6639, 0.04194, 0.7547, 0.1335, 0.6883, 0.1335, 0.6157, 0.034, 0.6153, 0.03205, 0.2976, 0.2293, 0.2736, 0.3028, 0.1017, 0.3028, 0.17, 0.1817, 0.2028, 0.1682, 0.1193, 0.179, 0.03871, 0.3028, 0.1017, 0.3028, 0.1619, 0.196, 0.1545, 0.1519, 0.6402, 0.01176, 0.6375, 0.01261, 0.6457, 0.01306, 0.9782, 0.3028, 0.9784, 0.3031, 0.9778, 0.3028, 0.8815, 0.2426, 0.7547, 0.1335, 0.6639, 0.04194, 0.6658, 0.01695, 0.8551, 0.1756, 0.6634, 0.01622, 0.6658, 0.01695, 0.6639, 0.04194, 0.6153, 0.03205, 0.5409, 0.001998, 0.5373, 0.0, 0.6378, 0.01043, 0.4907, 0.1085, 0.5632, 0.02077, 0.4558, 0.01027, 0.1545, 0.1519, 0.1619, 0.196, 0.3114, 0.1867, 0.4494, 0.1335, 0.17, 0.1817, 0.1193, 0.179, 0.1545, 0.1519, 0.4558, 0.01027, 0.491, 0.00271, 0.2028, 0.1682, 0.2028, 0.1682, 0.491, 0.00271, 0.5325, 2.135e-05, 0.5409, 0.001998, 0.6153, 0.03205, 0.6157, 0.034, 0.5836, 0.1335, 0.5085, 0.187, 0.2976, 0.2293, 0.4907, 0.1085, 0.488, 0.1335, 0.5085, 0.1622, 0.7322, 0.3028, 0.7439, 0.3072, 0.7604, 0.3028, 0.8748, 0.2309, 0.8551, 0.1756, 0.6658, 0.01695, 0.6634, 0.01622, 0.6457, 0.01306, 0.6375, 0.01261, 0.5632, 0.02077])
me_sphere_012.use_remesh_fix_poles = True
me_sphere_012.use_remesh_preserve_attributes = False
me_sphere_012.update()
me_sphere_013 = bpy.data.meshes.new('Sphere.013')
me_sphere_013.from_pydata([(-0.5033, -0.4325, -0.7782), (-0.2257, -0.2696, -1.041), (-0.6468, -0.2985, -0.8758), (-0.7475, -0.1081, -0.9169), (-1.125, 0.005302, -0.5672), (-0.7783, 0.08763, -0.8906), (-1.377, 0.04273, -0.12), (-1.074, 0.1663, -0.4733), (-0.731, 0.2363, -0.8038), (-1.264, 0.1045, 0.00393), (-0.952, 0.2331, -0.3392), (-0.6183, 0.2981, -0.6799), (-0.7919, 0.188, -0.2008), (-0.4704, 0.2564, -0.552), (-0.3269, 0.1224, -0.4544), (-0.8721, -0.2616, 0.2705), (-0.1955, -0.2637, -0.4396), (-1.03, -0.3026, 0.3796), (-1.333, 0.05528, 0.08758), (-0.9468, 0.1282, -0.04197), (-1.235, 0.0963, 0.02913), (-1.198, -0.2958, 0.4694), (-1.401, -0.09745, -0.2344), (-1.419, -0.1355, -0.2107), (-1.398, 0.02689, -0.08771), (-1.395, -0.01518, -0.1538), (-1.517, -0.07097, 0.2529), (-1.233, -0.6536, 0.1962), (-1.382, -0.3452, 0.5477), (-1.611, -0.2204, 0.4338), (-1.666, -0.4316, 0.3838), (-1.476, -0.5739, 0.4346), (-1.483, -0.4906, 0.5486), (-1.669, -0.3511, 0.4985), (-1.511, -0.4429, 0.5803), (-0.9713, -0.4087, -0.5625), (-0.9796, -0.4158, -0.549), (-0.9537, -0.1671, -0.7246), (-1.106, -0.1175, -0.5838), (-1.416, -0.1573, -0.2137), (-1.457, -0.1989, -0.1434), (-1.244, -0.5135, -0.1965), (-1.585, -0.3936, 0.1147), (-0.3351, -0.4597, -0.6749), (-0.7456, -0.5261, -0.5297), (-0.3854, -0.4658, -0.6762), (-0.8402, -0.5459, -0.4542), (-0.3384, -0.4649, -0.6315), (-1.176, -0.6426, 0.0536), (-1.189, -0.6567, 0.1682), (-1.122, -0.6158, -0.1312), (-0.2769, -0.2941, -0.3414), (-0.5135, -0.2534, -0.06276), (-0.8635, -0.3164, 0.2632), (-0.4097, -0.4806, -0.3315), (-0.9329, -0.3536, 0.3105), (-1.013, -0.4786, 0.3077), (-0.8597, -0.6041, 0.05771), (-0.5228, -0.5296, -0.2463), (-0.3912, 0.1059, -0.3798), (-0.6862, 0.08928, -0.1288), (-0.7932, -0.239, 0.1969), (-0.3893, -0.1194, -0.2171), (-0.914, -0.1822, 0.2534), (-0.9597, -0.1294, 0.2519), (-0.8915, -0.0137, 0.1124), (-0.5229, -0.1939, -0.05474), (-0.1306, 0.1496, -0.7362), (-0.1032, 0.1669, -0.8022), (-0.2329, -0.07006, -0.4052), (-0.2311, -0.05887, -0.4152), (-0.1082, -0.2114, -0.5852), (-0.2232, -0.08728, -0.4159), (0.08003, -0.006821, -1.085), (-0.2691, -0.4129, -0.7545), (-0.1686, -0.2857, -0.9921), (-0.2426, -0.412, -0.5261), (-0.2432, -0.4126, -0.5258), (-0.2437, -0.413, -0.5274), (-0.04969, -0.1982, -0.7131), (-0.05964, -0.1149, -1.177), (-0.4339, -0.2086, -1.04), (-0.2897, -0.2099, -1.085), (-0.602, -0.07046, -1.017), (-0.4889, 0.2407, -0.992), (-0.5335, 0.1169, -1.06), (-0.5016, 0.0914, -1.083), (-0.426, 0.2927, -0.8606), (-0.2853, 0.2573, -0.7689), (-0.1268, 0.1888, -0.8182), (-0.07351, 0.1611, -0.8603), (-0.4044, 0.2589, -0.9986), (0.0813, -0.02427, -1.078), (0.08112, -0.02661, -1.077), (-0.03638, -0.1375, -1.135), (-0.01604, -0.007409, -1.213), (-0.0555, -0.1121, -1.179), (0.07826, 0.001388, -1.086), (-0.01473, 0.002728, -1.216), (-0.03545, 0.03692, -1.217), (0.04814, 0.07732, -1.065), (0.07818, -0.003807, -1.09), (-0.04198, 0.08909, -1.183), (-0.01171, 3.482e-05, -1.214), (0.07387, -0.008339, -1.1)], [], [(45, 44, 0), (80, 1, 82), (33, 34, 28, 29), (81, 2, 3, 83), (85, 5, 8, 84), (5, 4, 7, 8), (25, 24, 6), (7, 6, 9, 10), (8, 7, 10, 11), (11, 10, 12, 13), (87, 11, 13, 88), (67, 14, 70), (53, 55, 56, 57, 58, 54, 51, 52), (71, 72, 16), (64, 21, 17, 15, 63), (61, 63, 15), (10, 9, 20, 19, 12), (9, 18, 20), (6, 24, 26, 18, 9), (38, 39, 23, 22, 4), (4, 22, 25, 6, 7), (39, 40, 23), (48, 49, 27), (33, 30, 31, 32, 34), (30, 33, 29, 26, 24, 25, 22, 23, 40, 42), (40, 39, 38, 37, 35, 36, 41, 42), (3, 37, 38, 4, 5), (46, 50, 41, 36), (57, 49, 48, 50, 46, 44, 45, 43, 47, 58), (2, 35, 37, 3), (27, 31, 30, 42, 41, 50, 48), (0, 44, 46, 36, 35, 2), (74, 78, 47, 43), (74, 43, 45, 0, 1, 75), (32, 31, 27, 49, 57, 56), (34, 32, 56, 55, 17, 21, 28), (77, 54, 58, 47, 78), (15, 17, 55, 53), (61, 15, 53, 52, 66), (29, 28, 21, 64, 65, 19, 20, 18, 26), (69, 62, 66, 52, 51, 16, 72), (63, 61, 66, 62, 59, 60, 65, 64), (12, 19, 65, 60), (13, 12, 60, 59, 14), (14, 59, 62, 69, 70), (90, 89, 68), (88, 13, 14, 67, 68, 89), (101, 73, 92, 104), (71, 16, 76, 79), (16, 51, 54, 77, 76), (99, 102, 100, 97, 101, 104, 103, 98), (103, 95, 98), (1, 0, 2, 81, 82), (94, 75, 1, 80, 96), (83, 3, 5, 85, 86), (84, 8, 11, 87, 91), (101, 97, 73), (76, 77, 78, 74, 75, 94, 93, 79), (92, 93, 94, 96, 95, 103, 104), (90, 100, 102, 91, 87, 88, 89), (85, 84, 91, 102, 99, 86), (86, 99, 98, 95, 96, 80, 82, 81, 83), (90, 68, 67, 70, 69, 72, 71, 79, 93, 92, 73, 97, 100)])
_uv = me_sphere_013.uv_layers.new(name='UVMap')
_uv.uv.foreach_set('vector', [0.8806, 0.3028, 0.7579, 0.452, 0.7434, 0.3028, 0.6157, 0.034, 0.6883, 0.1335, 0.5836, 0.1335, 0.4018, 1.0, 0.6052, 0.9878, 0.5933, 0.9337, 0.3071, 0.9535, 0.5085, 0.187, 0.5085, 0.3028, 0.2736, 0.3028, 0.2976, 0.2293, 0.17, 0.1817, 0.1017, 0.3028, 0.03871, 0.3028, 0.1193, 0.179, 0.1017, 0.3028, 0.06813, 0.5025, 0.0, 0.5025, 0.03871, 0.3028, 0.06322, 0.7021, 0.04975, 0.7191, 0.03871, 0.7021, 0.0, 0.5025, 0.03871, 0.7021, 0.1017, 0.7021, 0.06813, 0.5025, 0.03871, 0.3028, 0.0, 0.5025, 0.06813, 0.5025, 0.1017, 0.3028, 0.1017, 0.3028, 0.06813, 0.5025, 0.2543, 0.5025, 0.2736, 0.3028, 0.1619, 0.196, 0.1017, 0.3028, 0.2736, 0.3028, 0.3114, 0.1867, 0.5085, 0.1622, 0.5085, 0.3028, 0.7322, 0.3028, 0.7916, 0.7021, 0.7959, 0.7387, 0.8485, 0.7707, 0.9595, 0.6643, 1.0, 0.4739, 0.9997, 0.4129, 0.9245, 0.3572, 0.8421, 0.5025, 0.8748, 0.2309, 0.7604, 0.3028, 0.9154, 0.3028, 0.5728, 0.71, 0.6392, 0.855, 0.7174, 0.7821, 0.7434, 0.7021, 0.6455, 0.7021, 0.7479, 0.6564, 0.6455, 0.7021, 0.7434, 0.7021, 0.06813, 0.5025, 0.1017, 0.7021, 0.1355, 0.7021, 0.2635, 0.5978, 0.2543, 0.5025, 0.1017, 0.7021, 0.1289, 0.7504, 0.1355, 0.7021, 0.03871, 0.7021, 0.04975, 0.7191, 0.1778, 0.8612, 0.1289, 0.7504, 0.1017, 0.7021, 0.176, 0.5025, 0.1467, 0.7021, 0.1276, 0.7021, 0.09908, 0.6868, 0.06813, 0.5025, 0.06813, 0.5025, 0.09908, 0.6868, 0.06322, 0.7021, 0.03871, 0.7021, 0.0, 0.5025, 0.1467, 0.7021, 0.1806, 0.7379, 0.1276, 0.7021, 0.7927, 0.7549, 0.8369, 0.7935, 0.817, 0.8138, 0.4018, 1.0, 0.4298, 0.9719, 0.6839, 0.9458, 0.651, 0.9745, 0.6052, 0.9878, 0.4298, 0.9719, 0.4018, 1.0, 0.3071, 0.9535, 0.1778, 0.8612, 0.04975, 0.7191, 0.06322, 0.7021, 0.09908, 0.6868, 0.1276, 0.7021, 0.1806, 0.7379, 0.3533, 0.8664, 0.1806, 0.7379, 0.1467, 0.7021, 0.176, 0.5025, 0.262, 0.4224, 0.5085, 0.4956, 0.5139, 0.5025, 0.5553, 0.6888, 0.3533, 0.8664, 0.2736, 0.3028, 0.262, 0.4224, 0.176, 0.5025, 0.06813, 0.5025, 0.1017, 0.3028, 0.7421, 0.5025, 0.7388, 0.6828, 0.5553, 0.6888, 0.5139, 0.5025, 0.9595, 0.6643, 0.8369, 0.7935, 0.7927, 0.7549, 0.7388, 0.6828, 0.7421, 0.5025, 0.7579, 0.452, 0.8806, 0.3028, 0.9074, 0.2886, 0.9249, 0.3028, 1.0, 0.4739, 0.5085, 0.3028, 0.5085, 0.4956, 0.262, 0.4224, 0.2736, 0.3028, 0.817, 0.8138, 0.6839, 0.9458, 0.4298, 0.9719, 0.3533, 0.8664, 0.5553, 0.6888, 0.7388, 0.6828, 0.7927, 0.7549, 0.7434, 0.3028, 0.7579, 0.452, 0.7421, 0.5025, 0.5139, 0.5025, 0.5085, 0.4956, 0.5085, 0.3028, 0.8815, 0.2426, 0.9778, 0.3028, 0.9249, 0.3028, 0.9074, 0.2886, 0.8815, 0.2426, 0.9074, 0.2886, 0.8806, 0.3028, 0.7434, 0.3028, 0.6883, 0.1335, 0.7547, 0.1335, 0.651, 0.9745, 0.6839, 0.9458, 0.817, 0.8138, 0.8369, 0.7935, 0.9595, 0.6643, 0.8485, 0.7707, 0.6052, 0.9878, 0.651, 0.9745, 0.8485, 0.7707, 0.7959, 0.7387, 0.7174, 0.7821, 0.6392, 0.855, 0.5933, 0.9337, 0.9784, 0.3031, 0.9997, 0.4129, 1.0, 0.4739, 0.9249, 0.3028, 0.9778, 0.3028, 0.7434, 0.7021, 0.7174, 0.7821, 0.7959, 0.7387, 0.7916, 0.7021, 0.7479, 0.6564, 0.7434, 0.7021, 0.7916, 0.7021, 0.8421, 0.5025, 0.7898, 0.5025, 0.3071, 0.9535, 0.5933, 0.9337, 0.6392, 0.855, 0.5728, 0.71, 0.4701, 0.6399, 0.2635, 0.5978, 0.1355, 0.7021, 0.1289, 0.7504, 0.1778, 0.8612, 0.7439, 0.3072, 0.7539, 0.4108, 0.7898, 0.5025, 0.8421, 0.5025, 0.9245, 0.3572, 0.9154, 0.3028, 0.7604, 0.3028, 0.6455, 0.7021, 0.7479, 0.6564, 0.7898, 0.5025, 0.7539, 0.4108, 0.5085, 0.3443, 0.4274, 0.5025, 0.4701, 0.6399, 0.5728, 0.71, 0.2543, 0.5025, 0.2635, 0.5978, 0.4701, 0.6399, 0.4274, 0.5025, 0.2736, 0.3028, 0.2543, 0.5025, 0.4274, 0.5025, 0.5085, 0.3443, 0.5085, 0.3028, 0.5085, 0.3028, 0.5085, 0.3443, 0.7539, 0.4108, 0.7439, 0.3072, 0.7322, 0.3028, 0.4907, 0.1085, 0.4494, 0.1335, 0.488, 0.1335, 0.3114, 0.1867, 0.2736, 0.3028, 0.5085, 0.3028, 0.5085, 0.1622, 0.488, 0.1335, 0.4494, 0.1335, 0.6402, 0.01176, 0.6457, 0.01306, 0.6634, 0.01622, 0.6378, 0.01043, 0.8748, 0.2309, 0.9154, 0.3028, 0.9782, 0.3028, 0.8551, 0.1756, 0.9154, 0.3028, 0.9245, 0.3572, 0.9997, 0.4129, 0.9784, 0.3031, 0.9782, 0.3028, 0.491, 0.00271, 0.4558, 0.01027, 0.5632, 0.02077, 0.6375, 0.01261, 0.6402, 0.01176, 0.6378, 0.01043, 0.5373, 0.0, 0.5325, 2.135e-05, 0.5373, 0.0, 0.5409, 0.001998, 0.5325, 2.135e-05, 0.6883, 0.1335, 0.7434, 0.3028, 0.5085, 0.3028, 0.5085, 0.187, 0.5836, 0.1335, 0.6639, 0.04194, 0.7547, 0.1335, 0.6883, 0.1335, 0.6157, 0.034, 0.6153, 0.03205, 0.2976, 0.2293, 0.2736, 0.3028, 0.1017, 0.3028, 0.17, 0.1817, 0.2028, 0.1682, 0.1193, 0.179, 0.03871, 0.3028, 0.1017, 0.3028, 0.1619, 0.196, 0.1545, 0.1519, 0.6402, 0.01176, 0.6375, 0.01261, 0.6457, 0.01306, 0.9782, 0.3028, 0.9784, 0.3031, 0.9778, 0.3028, 0.8815, 0.2426, 0.7547, 0.1335, 0.6639, 0.04194, 0.6658, 0.01695, 0.8551, 0.1756, 0.6634, 0.01622, 0.6658, 0.01695, 0.6639, 0.04194, 0.6153, 0.03205, 0.5409, 0.001998, 0.5373, 0.0, 0.6378, 0.01043, 0.4907, 0.1085, 0.5632, 0.02077, 0.4558, 0.01027, 0.1545, 0.1519, 0.1619, 0.196, 0.3114, 0.1867, 0.4494, 0.1335, 0.17, 0.1817, 0.1193, 0.179, 0.1545, 0.1519, 0.4558, 0.01027, 0.491, 0.00271, 0.2028, 0.1682, 0.2028, 0.1682, 0.491, 0.00271, 0.5325, 2.135e-05, 0.5409, 0.001998, 0.6153, 0.03205, 0.6157, 0.034, 0.5836, 0.1335, 0.5085, 0.187, 0.2976, 0.2293, 0.4907, 0.1085, 0.488, 0.1335, 0.5085, 0.1622, 0.7322, 0.3028, 0.7439, 0.3072, 0.7604, 0.3028, 0.8748, 0.2309, 0.8551, 0.1756, 0.6658, 0.01695, 0.6634, 0.01622, 0.6457, 0.01306, 0.6375, 0.01261, 0.5632, 0.02077])
me_sphere_013.use_remesh_fix_poles = True
me_sphere_013.use_remesh_preserve_attributes = False
me_sphere_013.update()
me_sphere_014 = bpy.data.meshes.new('Sphere.014')
me_sphere_014.from_pydata([(0.69, -0.1024, -0.9861), (0.4023, -0.06809, -1.254), (0.5371, -0.1534, -0.8544), (0.3774, -0.1187, -0.7254), (0.5226, 0.01208, -0.2646), (0.2538, -0.007536, -0.6337), (0.7796, 0.2181, 0.09622), (0.4637, 0.1828, -0.2323), (0.1993, 0.1502, -0.6039), (0.8089, 0.3802, 0.0562), (0.4954, 0.3583, -0.2757), (0.2286, 0.3123, -0.6439), (0.6093, 0.4915, -0.383), (0.3339, 0.4354, -0.7431), (0.4868, 0.4864, -0.8748), (1.227, 0.5195, -0.3037), (0.7701, 0.3405, -1.095), (1.328, 0.5015, -0.148), (0.898, 0.3787, 0.1261), (0.7549, 0.4971, -0.2206), (0.8297, 0.4045, 0.03666), (1.383, 0.4932, 0.02377), (0.8102, 0.05667, 0.04102), (0.8527, 0.04359, 0.05254), (0.8116, 0.2214, 0.1198), (0.8008, 0.1567, 0.0846), (1.096, 0.3404, 0.295), (1.472, 0.1048, -0.1347), (1.472, 0.4397, 0.1893), (1.318, 0.3371, 0.386), (1.441, 0.1658, 0.3556), (1.569, 0.2012, 0.168), (1.58, 0.3182, 0.2329), (1.454, 0.2832, 0.4169), (1.566, 0.3531, 0.2805), (0.8192, -0.1461, -0.5157), (0.8328, -0.1446, -0.5065), (0.5445, -0.1124, -0.5089), (0.6002, -0.05762, -0.3222), (0.8665, 0.03125, 0.04236), (0.9411, 0.03709, 0.08627), (1.129, -0.07935, -0.2037), (1.244, 0.04499, 0.2165), (0.769, 0.02109, -1.106), (0.9177, -0.09359, -0.7321), (0.774, -0.004261, -1.065), (0.9814, -0.09509, -0.6345), (0.7997, 0.04515, -1.091), (1.375, 0.04165, -0.2229), (1.456, 0.1033, -0.1814), (1.239, -0.04135, -0.3173), (0.855, 0.3537, -1.005), (1.005, 0.4578, -0.7075), (1.261, 0.4884, -0.3294), (0.9988, 0.2022, -0.9441), (1.319, 0.4697, -0.2669), (1.41, 0.3658, -0.2363), (1.341, 0.1988, -0.4795), (1.09, 0.1834, -0.8364), (0.5466, 0.4989, -0.8022), (0.722, 0.529, -0.4801), (1.163, 0.5171, -0.3865), (0.8094, 0.4827, -0.8206), (1.16, 0.534, -0.2499), (1.123, 0.5426, -0.1961), (0.9511, 0.5436, -0.2624), (0.9671, 0.4916, -0.6796), (0.2874, 0.4001, -1.119), (0.2333, 0.3781, -1.158), (0.6532, 0.4529, -0.9963), (0.6389, 0.4533, -0.9976), (0.6399, 0.3109, -1.199), (0.6587, 0.4407, -1.013), (0.1779, 0.1759, -1.45), (0.6842, 0.02257, -1.172), (0.4429, -0.0206, -1.293), (0.8244, 0.1832, -1.125), (0.825, 0.1828, -1.125), (0.8243, 0.1814, -1.125), (0.5496, 0.2594, -1.283), (0.2026, -0.001925, -1.391), (0.3648, -0.1217, -1.059), (0.3341, -0.09081, -1.196), (0.2843, -0.1021, -0.8685), (0.07307, 0.132, -0.8656), (0.1211, 0.001084, -0.8848), (0.1244, -0.01425, -0.9263), (0.1153, 0.2726, -0.8639), (0.1938, 0.3724, -0.9661), (0.2082, 0.3697, -1.136), (0.2007, 0.3495, -1.202), (0.05358, 0.1732, -0.9342), (0.1947, 0.1714, -1.455), (0.1975, 0.1711, -1.455), (0.2445, 0.02316, -1.405), (0.1015, 0.0514, -1.408), (0.1993, 0.0001116, -1.395), (0.1716, 0.1791, -1.447), (0.09258, 0.05582, -1.407), (0.06805, 0.06523, -1.379), (0.1305, 0.2213, -1.393), (0.1726, 0.1733, -1.45), (0.05185, 0.1132, -1.348), (0.09568, 0.05693, -1.41), (0.1698, 0.1626, -1.45)], [], [(45, 44, 0), (80, 1, 82), (33, 34, 28, 29), (81, 2, 3, 83), (85, 5, 8, 84), (5, 4, 7, 8), (25, 24, 6), (7, 6, 9, 10), (8, 7, 10, 11), (11, 10, 12, 13), (87, 11, 13, 88), (67, 14, 70), (53, 55, 56, 57, 58, 54, 51, 52), (71, 72, 16), (64, 21, 17, 15, 63), (61, 63, 15), (10, 9, 20, 19, 12), (9, 18, 20), (6, 24, 26, 18, 9), (38, 39, 23, 22, 4), (4, 22, 25, 6, 7), (39, 40, 23), (48, 49, 27), (33, 30, 31, 32, 34), (30, 33, 29, 26, 24, 25, 22, 23, 40, 42), (40, 39, 38, 37, 35, 36, 41, 42), (3, 37, 38, 4, 5), (46, 50, 41, 36), (57, 49, 48, 50, 46, 44, 45, 43, 47, 58), (2, 35, 37, 3), (27, 31, 30, 42, 41, 50, 48), (0, 44, 46, 36, 35, 2), (74, 78, 47, 43), (74, 43, 45, 0, 1, 75), (32, 31, 27, 49, 57, 56), (34, 32, 56, 55, 17, 21, 28), (77, 54, 58, 47, 78), (15, 17, 55, 53), (61, 15, 53, 52, 66), (29, 28, 21, 64, 65, 19, 20, 18, 26), (69, 62, 66, 52, 51, 16, 72), (63, 61, 66, 62, 59, 60, 65, 64), (12, 19, 65, 60), (13, 12, 60, 59, 14), (14, 59, 62, 69, 70), (90, 89, 68), (88, 13, 14, 67, 68, 89), (101, 73, 92, 104), (71, 16, 76, 79), (16, 51, 54, 77, 76), (99, 102, 100, 97, 101, 104, 103, 98), (103, 95, 98), (1, 0, 2, 81, 82), (94, 75, 1, 80, 96), (83, 3, 5, 85, 86), (84, 8, 11, 87, 91), (101, 97, 73), (76, 77, 78, 74, 75, 94, 93, 79), (92, 93, 94, 96, 95, 103, 104), (90, 100, 102, 91, 87, 88, 89), (85, 84, 91, 102, 99, 86), (86, 99, 98, 95, 96, 80, 82, 81, 83), (90, 68, 67, 70, 69, 72, 71, 79, 93, 92, 73, 97, 100)])
_uv = me_sphere_014.uv_layers.new(name='UVMap')
_uv.uv.foreach_set('vector', [0.8806, 0.3028, 0.7579, 0.452, 0.7434, 0.3028, 0.6157, 0.034, 0.6883, 0.1335, 0.5836, 0.1335, 0.4018, 1.0, 0.6052, 0.9878, 0.5933, 0.9337, 0.3071, 0.9535, 0.5085, 0.187, 0.5085, 0.3028, 0.2736, 0.3028, 0.2976, 0.2293, 0.17, 0.1817, 0.1017, 0.3028, 0.03871, 0.3028, 0.1193, 0.179, 0.1017, 0.3028, 0.06813, 0.5025, 0.0, 0.5025, 0.03871, 0.3028, 0.06322, 0.7021, 0.04975, 0.7191, 0.03871, 0.7021, 0.0, 0.5025, 0.03871, 0.7021, 0.1017, 0.7021, 0.06813, 0.5025, 0.03871, 0.3028, 0.0, 0.5025, 0.06813, 0.5025, 0.1017, 0.3028, 0.1017, 0.3028, 0.06813, 0.5025, 0.2543, 0.5025, 0.2736, 0.3028, 0.1619, 0.196, 0.1017, 0.3028, 0.2736, 0.3028, 0.3114, 0.1867, 0.5085, 0.1622, 0.5085, 0.3028, 0.7322, 0.3028, 0.7916, 0.7021, 0.7959, 0.7387, 0.8485, 0.7707, 0.9595, 0.6643, 1.0, 0.4739, 0.9997, 0.4129, 0.9245, 0.3572, 0.8421, 0.5025, 0.8748, 0.2309, 0.7604, 0.3028, 0.9154, 0.3028, 0.5728, 0.71, 0.6392, 0.855, 0.7174, 0.7821, 0.7434, 0.7021, 0.6455, 0.7021, 0.7479, 0.6564, 0.6455, 0.7021, 0.7434, 0.7021, 0.06813, 0.5025, 0.1017, 0.7021, 0.1355, 0.7021, 0.2635, 0.5978, 0.2543, 0.5025, 0.1017, 0.7021, 0.1289, 0.7504, 0.1355, 0.7021, 0.03871, 0.7021, 0.04975, 0.7191, 0.1778, 0.8612, 0.1289, 0.7504, 0.1017, 0.7021, 0.176, 0.5025, 0.1467, 0.7021, 0.1276, 0.7021, 0.09908, 0.6868, 0.06813, 0.5025, 0.06813, 0.5025, 0.09908, 0.6868, 0.06322, 0.7021, 0.03871, 0.7021, 0.0, 0.5025, 0.1467, 0.7021, 0.1806, 0.7379, 0.1276, 0.7021, 0.7927, 0.7549, 0.8369, 0.7935, 0.817, 0.8138, 0.4018, 1.0, 0.4298, 0.9719, 0.6839, 0.9458, 0.651, 0.9745, 0.6052, 0.9878, 0.4298, 0.9719, 0.4018, 1.0, 0.3071, 0.9535, 0.1778, 0.8612, 0.04975, 0.7191, 0.06322, 0.7021, 0.09908, 0.6868, 0.1276, 0.7021, 0.1806, 0.7379, 0.3533, 0.8664, 0.1806, 0.7379, 0.1467, 0.7021, 0.176, 0.5025, 0.262, 0.4224, 0.5085, 0.4956, 0.5139, 0.5025, 0.5553, 0.6888, 0.3533, 0.8664, 0.2736, 0.3028, 0.262, 0.4224, 0.176, 0.5025, 0.06813, 0.5025, 0.1017, 0.3028, 0.7421, 0.5025, 0.7388, 0.6828, 0.5553, 0.6888, 0.5139, 0.5025, 0.9595, 0.6643, 0.8369, 0.7935, 0.7927, 0.7549, 0.7388, 0.6828, 0.7421, 0.5025, 0.7579, 0.452, 0.8806, 0.3028, 0.9074, 0.2886, 0.9249, 0.3028, 1.0, 0.4739, 0.5085, 0.3028, 0.5085, 0.4956, 0.262, 0.4224, 0.2736, 0.3028, 0.817, 0.8138, 0.6839, 0.9458, 0.4298, 0.9719, 0.3533, 0.8664, 0.5553, 0.6888, 0.7388, 0.6828, 0.7927, 0.7549, 0.7434, 0.3028, 0.7579, 0.452, 0.7421, 0.5025, 0.5139, 0.5025, 0.5085, 0.4956, 0.5085, 0.3028, 0.8815, 0.2426, 0.9778, 0.3028, 0.9249, 0.3028, 0.9074, 0.2886, 0.8815, 0.2426, 0.9074, 0.2886, 0.8806, 0.3028, 0.7434, 0.3028, 0.6883, 0.1335, 0.7547, 0.1335, 0.651, 0.9745, 0.6839, 0.9458, 0.817, 0.8138, 0.8369, 0.7935, 0.9595, 0.6643, 0.8485, 0.7707, 0.6052, 0.9878, 0.651, 0.9745, 0.8485, 0.7707, 0.7959, 0.7387, 0.7174, 0.7821, 0.6392, 0.855, 0.5933, 0.9337, 0.9784, 0.3031, 0.9997, 0.4129, 1.0, 0.4739, 0.9249, 0.3028, 0.9778, 0.3028, 0.7434, 0.7021, 0.7174, 0.7821, 0.7959, 0.7387, 0.7916, 0.7021, 0.7479, 0.6564, 0.7434, 0.7021, 0.7916, 0.7021, 0.8421, 0.5025, 0.7898, 0.5025, 0.3071, 0.9535, 0.5933, 0.9337, 0.6392, 0.855, 0.5728, 0.71, 0.4701, 0.6399, 0.2635, 0.5978, 0.1355, 0.7021, 0.1289, 0.7504, 0.1778, 0.8612, 0.7439, 0.3072, 0.7539, 0.4108, 0.7898, 0.5025, 0.8421, 0.5025, 0.9245, 0.3572, 0.9154, 0.3028, 0.7604, 0.3028, 0.6455, 0.7021, 0.7479, 0.6564, 0.7898, 0.5025, 0.7539, 0.4108, 0.5085, 0.3443, 0.4274, 0.5025, 0.4701, 0.6399, 0.5728, 0.71, 0.2543, 0.5025, 0.2635, 0.5978, 0.4701, 0.6399, 0.4274, 0.5025, 0.2736, 0.3028, 0.2543, 0.5025, 0.4274, 0.5025, 0.5085, 0.3443, 0.5085, 0.3028, 0.5085, 0.3028, 0.5085, 0.3443, 0.7539, 0.4108, 0.7439, 0.3072, 0.7322, 0.3028, 0.4907, 0.1085, 0.4494, 0.1335, 0.488, 0.1335, 0.3114, 0.1867, 0.2736, 0.3028, 0.5085, 0.3028, 0.5085, 0.1622, 0.488, 0.1335, 0.4494, 0.1335, 0.6402, 0.01176, 0.6457, 0.01306, 0.6634, 0.01622, 0.6378, 0.01043, 0.8748, 0.2309, 0.9154, 0.3028, 0.9782, 0.3028, 0.8551, 0.1756, 0.9154, 0.3028, 0.9245, 0.3572, 0.9997, 0.4129, 0.9784, 0.3031, 0.9782, 0.3028, 0.491, 0.00271, 0.4558, 0.01027, 0.5632, 0.02077, 0.6375, 0.01261, 0.6402, 0.01176, 0.6378, 0.01043, 0.5373, 0.0, 0.5325, 2.135e-05, 0.5373, 0.0, 0.5409, 0.001998, 0.5325, 2.135e-05, 0.6883, 0.1335, 0.7434, 0.3028, 0.5085, 0.3028, 0.5085, 0.187, 0.5836, 0.1335, 0.6639, 0.04194, 0.7547, 0.1335, 0.6883, 0.1335, 0.6157, 0.034, 0.6153, 0.03205, 0.2976, 0.2293, 0.2736, 0.3028, 0.1017, 0.3028, 0.17, 0.1817, 0.2028, 0.1682, 0.1193, 0.179, 0.03871, 0.3028, 0.1017, 0.3028, 0.1619, 0.196, 0.1545, 0.1519, 0.6402, 0.01176, 0.6375, 0.01261, 0.6457, 0.01306, 0.9782, 0.3028, 0.9784, 0.3031, 0.9778, 0.3028, 0.8815, 0.2426, 0.7547, 0.1335, 0.6639, 0.04194, 0.6658, 0.01695, 0.8551, 0.1756, 0.6634, 0.01622, 0.6658, 0.01695, 0.6639, 0.04194, 0.6153, 0.03205, 0.5409, 0.001998, 0.5373, 0.0, 0.6378, 0.01043, 0.4907, 0.1085, 0.5632, 0.02077, 0.4558, 0.01027, 0.1545, 0.1519, 0.1619, 0.196, 0.3114, 0.1867, 0.4494, 0.1335, 0.17, 0.1817, 0.1193, 0.179, 0.1545, 0.1519, 0.4558, 0.01027, 0.491, 0.00271, 0.2028, 0.1682, 0.2028, 0.1682, 0.491, 0.00271, 0.5325, 2.135e-05, 0.5409, 0.001998, 0.6153, 0.03205, 0.6157, 0.034, 0.5836, 0.1335, 0.5085, 0.187, 0.2976, 0.2293, 0.4907, 0.1085, 0.488, 0.1335, 0.5085, 0.1622, 0.7322, 0.3028, 0.7439, 0.3072, 0.7604, 0.3028, 0.8748, 0.2309, 0.8551, 0.1756, 0.6658, 0.01695, 0.6634, 0.01622, 0.6457, 0.01306, 0.6375, 0.01261, 0.5632, 0.02077])
me_sphere_014.use_remesh_fix_poles = True
me_sphere_014.use_remesh_preserve_attributes = False
me_sphere_014.update()
me_sphere_015 = bpy.data.meshes.new('Sphere.015')
me_sphere_015.from_pydata([(0.7291, -0.3493, -0.8708), (0.4798, -0.1829, -1.145), (0.7035, -0.5297, -0.9836), (0.6032, -0.7075, -1.049), (0.6678, -1.105, -0.7271), (0.4553, -0.8351, -1.049), (0.7194, -1.365, -0.3003), (0.4989, -1.151, -0.6566), (0.2993, -0.8783, -0.9836), (0.5971, -1.313, -0.1876), (0.3666, -1.094, -0.5346), (0.177, -0.8256, -0.8709), (0.3063, -0.9486, -0.3936), (0.1213, -0.691, -0.7406), (0.1469, -0.5107, -0.6279), (0.6673, -0.82, 0.1206), (0.3951, -0.2053, -0.5627), (0.7711, -0.9383, 0.2305), (0.6645, -1.351, -0.1006), (0.4185, -1.058, -0.2331), (0.5861, -1.286, -0.1619), (0.8426, -1.087, 0.3156), (0.8594, -1.306, -0.3931), (0.8977, -1.303, -0.3654), (0.7401, -1.378, -0.2671), (0.7801, -1.349, -0.3257), (0.8453, -1.451, 0.07476), (1.184, -0.9132, 0.09701), (0.9698, -1.22, 0.3966), (0.9976, -1.466, 0.2687), (1.205, -1.4, 0.2472), (1.219, -1.173, 0.3161), (1.142, -1.23, 0.4157), (1.128, -1.452, 0.3479), (1.114, -1.28, 0.4401), (0.9284, -0.7655, -0.6679), (0.937, -0.7699, -0.654), (0.7378, -0.8626, -0.8561), (0.7606, -1.025, -0.7271), (0.9141, -1.289, -0.3654), (0.962, -1.307, -0.2922), (1.116, -0.9647, -0.3015), (1.161, -1.332, -0.01784), (0.6536, -0.2034, -0.7661), (0.9048, -0.5208, -0.6196), (0.6847, -0.242, -0.7669), (0.962, -0.5947, -0.5444), (0.6549, -0.2068, -0.7235), (1.161, -0.8613, -0.04217), (1.167, -0.8732, 0.07052), (1.131, -0.8164, -0.2243), (0.4517, -0.2646, -0.4642), (0.5108, -0.5021, -0.2011), (0.7087, -0.7842, 0.1206), (0.6727, -0.2801, -0.4313), (0.7701, -0.8263, 0.1708), (0.9146, -0.8286, 0.1838), (0.9653, -0.6188, -0.04118), (0.7623, -0.3551, -0.3431), (0.1858, -0.5611, -0.5539), (0.3252, -0.8158, -0.3105), (0.6158, -0.7606, 0.04684), (0.3528, -0.4562, -0.3671), (0.6255, -0.8941, 0.09341), (0.6058, -0.9588, 0.08479), (0.4903, -0.9512, -0.06486), (0.4658, -0.5409, -0.2011), (0.05325, -0.341, -0.9032), (0.03191, -0.3222, -0.9691), (0.2515, -0.3379, -0.5547), (0.2424, -0.3414, -0.5659), (0.3225, -0.1489, -0.71), (0.2618, -0.3203, -0.5627), (0.1102, -0.06052, -1.22), (0.5894, -0.1668, -0.8489), (0.4582, -0.131, -1.095), (0.5507, -0.1621, -0.6276), (0.5514, -0.1623, -0.6273), (0.5522, -0.1625, -0.6288), (0.295, -0.0977, -0.8352), (0.2811, -0.1143, -1.295), (0.537, -0.3869, -1.153), (0.4683, -0.2633, -1.195), (0.5077, -0.5987, -1.15), (0.1907, -0.6659, -1.165), (0.3228, -0.6345, -1.215), (0.3297, -0.5934, -1.234), (0.1014, -0.65, -1.044), (0.04805, -0.5219, -0.9497), (0.0277, -0.3518, -0.9876), (0.0275, -0.2903, -1.024), (0.1328, -0.6046, -1.173), (0.1232, -0.05105, -1.211), (0.1251, -0.05013, -1.209), (0.2832, -0.08657, -1.251), (0.174, -0.1304, -1.344), (0.2769, -0.1122, -1.298), (0.1045, -0.06612, -1.221), (0.1653, -0.1343, -1.348), (0.148, -0.169, -1.353), (0.0554, -0.1315, -1.212), (0.1093, -0.0632, -1.225), (0.1048, -0.2036, -1.327), (0.1657, -0.1306, -1.346), (0.1163, -0.06373, -1.234)], [], [(45, 44, 0), (80, 1, 82), (33, 34, 28, 29), (81, 2, 3, 83), (85, 5, 8, 84), (5, 4, 7, 8), (25, 24, 6), (7, 6, 9, 10), (8, 7, 10, 11), (11, 10, 12, 13), (87, 11, 13, 88), (67, 14, 70), (53, 55, 56, 57, 58, 54, 51, 52), (71, 72, 16), (64, 21, 17, 15, 63), (61, 63, 15), (10, 9, 20, 19, 12), (9, 18, 20), (6, 24, 26, 18, 9), (38, 39, 23, 22, 4), (4, 22, 25, 6, 7), (39, 40, 23), (48, 49, 27), (33, 30, 31, 32, 34), (30, 33, 29, 26, 24, 25, 22, 23, 40, 42), (40, 39, 38, 37, 35, 36, 41, 42), (3, 37, 38, 4, 5), (46, 50, 41, 36), (57, 49, 48, 50, 46, 44, 45, 43, 47, 58), (2, 35, 37, 3), (27, 31, 30, 42, 41, 50, 48), (0, 44, 46, 36, 35, 2), (74, 78, 47, 43), (74, 43, 45, 0, 1, 75), (32, 31, 27, 49, 57, 56), (34, 32, 56, 55, 17, 21, 28), (77, 54, 58, 47, 78), (15, 17, 55, 53), (61, 15, 53, 52, 66), (29, 28, 21, 64, 65, 19, 20, 18, 26), (69, 62, 66, 52, 51, 16, 72), (63, 61, 66, 62, 59, 60, 65, 64), (12, 19, 65, 60), (13, 12, 60, 59, 14), (14, 59, 62, 69, 70), (90, 89, 68), (88, 13, 14, 67, 68, 89), (101, 73, 92, 104), (71, 16, 76, 79), (16, 51, 54, 77, 76), (99, 102, 100, 97, 101, 104, 103, 98), (103, 95, 98), (1, 0, 2, 81, 82), (94, 75, 1, 80, 96), (83, 3, 5, 85, 86), (84, 8, 11, 87, 91), (101, 97, 73), (76, 77, 78, 74, 75, 94, 93, 79), (92, 93, 94, 96, 95, 103, 104), (90, 100, 102, 91, 87, 88, 89), (85, 84, 91, 102, 99, 86), (86, 99, 98, 95, 96, 80, 82, 81, 83), (90, 68, 67, 70, 69, 72, 71, 79, 93, 92, 73, 97, 100)])
_uv = me_sphere_015.uv_layers.new(name='UVMap')
_uv.uv.foreach_set('vector', [0.8806, 0.3028, 0.7579, 0.452, 0.7434, 0.3028, 0.6157, 0.034, 0.6883, 0.1335, 0.5836, 0.1335, 0.4018, 1.0, 0.6052, 0.9878, 0.5933, 0.9337, 0.3071, 0.9535, 0.5085, 0.187, 0.5085, 0.3028, 0.2736, 0.3028, 0.2976, 0.2293, 0.17, 0.1817, 0.1017, 0.3028, 0.03871, 0.3028, 0.1193, 0.179, 0.1017, 0.3028, 0.06813, 0.5025, 0.0, 0.5025, 0.03871, 0.3028, 0.06322, 0.7021, 0.04975, 0.7191, 0.03871, 0.7021, 0.0, 0.5025, 0.03871, 0.7021, 0.1017, 0.7021, 0.06813, 0.5025, 0.03871, 0.3028, 0.0, 0.5025, 0.06813, 0.5025, 0.1017, 0.3028, 0.1017, 0.3028, 0.06813, 0.5025, 0.2543, 0.5025, 0.2736, 0.3028, 0.1619, 0.196, 0.1017, 0.3028, 0.2736, 0.3028, 0.3114, 0.1867, 0.5085, 0.1622, 0.5085, 0.3028, 0.7322, 0.3028, 0.7916, 0.7021, 0.7959, 0.7387, 0.8485, 0.7707, 0.9595, 0.6643, 1.0, 0.4739, 0.9997, 0.4129, 0.9245, 0.3572, 0.8421, 0.5025, 0.8748, 0.2309, 0.7604, 0.3028, 0.9154, 0.3028, 0.5728, 0.71, 0.6392, 0.855, 0.7174, 0.7821, 0.7434, 0.7021, 0.6455, 0.7021, 0.7479, 0.6564, 0.6455, 0.7021, 0.7434, 0.7021, 0.06813, 0.5025, 0.1017, 0.7021, 0.1355, 0.7021, 0.2635, 0.5978, 0.2543, 0.5025, 0.1017, 0.7021, 0.1289, 0.7504, 0.1355, 0.7021, 0.03871, 0.7021, 0.04975, 0.7191, 0.1778, 0.8612, 0.1289, 0.7504, 0.1017, 0.7021, 0.176, 0.5025, 0.1467, 0.7021, 0.1276, 0.7021, 0.09908, 0.6868, 0.06813, 0.5025, 0.06813, 0.5025, 0.09908, 0.6868, 0.06322, 0.7021, 0.03871, 0.7021, 0.0, 0.5025, 0.1467, 0.7021, 0.1806, 0.7379, 0.1276, 0.7021, 0.7927, 0.7549, 0.8369, 0.7935, 0.817, 0.8138, 0.4018, 1.0, 0.4298, 0.9719, 0.6839, 0.9458, 0.651, 0.9745, 0.6052, 0.9878, 0.4298, 0.9719, 0.4018, 1.0, 0.3071, 0.9535, 0.1778, 0.8612, 0.04975, 0.7191, 0.06322, 0.7021, 0.09908, 0.6868, 0.1276, 0.7021, 0.1806, 0.7379, 0.3533, 0.8664, 0.1806, 0.7379, 0.1467, 0.7021, 0.176, 0.5025, 0.262, 0.4224, 0.5085, 0.4956, 0.5139, 0.5025, 0.5553, 0.6888, 0.3533, 0.8664, 0.2736, 0.3028, 0.262, 0.4224, 0.176, 0.5025, 0.06813, 0.5025, 0.1017, 0.3028, 0.7421, 0.5025, 0.7388, 0.6828, 0.5553, 0.6888, 0.5139, 0.5025, 0.9595, 0.6643, 0.8369, 0.7935, 0.7927, 0.7549, 0.7388, 0.6828, 0.7421, 0.5025, 0.7579, 0.452, 0.8806, 0.3028, 0.9074, 0.2886, 0.9249, 0.3028, 1.0, 0.4739, 0.5085, 0.3028, 0.5085, 0.4956, 0.262, 0.4224, 0.2736, 0.3028, 0.817, 0.8138, 0.6839, 0.9458, 0.4298, 0.9719, 0.3533, 0.8664, 0.5553, 0.6888, 0.7388, 0.6828, 0.7927, 0.7549, 0.7434, 0.3028, 0.7579, 0.452, 0.7421, 0.5025, 0.5139, 0.5025, 0.5085, 0.4956, 0.5085, 0.3028, 0.8815, 0.2426, 0.9778, 0.3028, 0.9249, 0.3028, 0.9074, 0.2886, 0.8815, 0.2426, 0.9074, 0.2886, 0.8806, 0.3028, 0.7434, 0.3028, 0.6883, 0.1335, 0.7547, 0.1335, 0.651, 0.9745, 0.6839, 0.9458, 0.817, 0.8138, 0.8369, 0.7935, 0.9595, 0.6643, 0.8485, 0.7707, 0.6052, 0.9878, 0.651, 0.9745, 0.8485, 0.7707, 0.7959, 0.7387, 0.7174, 0.7821, 0.6392, 0.855, 0.5933, 0.9337, 0.9784, 0.3031, 0.9997, 0.4129, 1.0, 0.4739, 0.9249, 0.3028, 0.9778, 0.3028, 0.7434, 0.7021, 0.7174, 0.7821, 0.7959, 0.7387, 0.7916, 0.7021, 0.7479, 0.6564, 0.7434, 0.7021, 0.7916, 0.7021, 0.8421, 0.5025, 0.7898, 0.5025, 0.3071, 0.9535, 0.5933, 0.9337, 0.6392, 0.855, 0.5728, 0.71, 0.4701, 0.6399, 0.2635, 0.5978, 0.1355, 0.7021, 0.1289, 0.7504, 0.1778, 0.8612, 0.7439, 0.3072, 0.7539, 0.4108, 0.7898, 0.5025, 0.8421, 0.5025, 0.9245, 0.3572, 0.9154, 0.3028, 0.7604, 0.3028, 0.6455, 0.7021, 0.7479, 0.6564, 0.7898, 0.5025, 0.7539, 0.4108, 0.5085, 0.3443, 0.4274, 0.5025, 0.4701, 0.6399, 0.5728, 0.71, 0.2543, 0.5025, 0.2635, 0.5978, 0.4701, 0.6399, 0.4274, 0.5025, 0.2736, 0.3028, 0.2543, 0.5025, 0.4274, 0.5025, 0.5085, 0.3443, 0.5085, 0.3028, 0.5085, 0.3028, 0.5085, 0.3443, 0.7539, 0.4108, 0.7439, 0.3072, 0.7322, 0.3028, 0.4907, 0.1085, 0.4494, 0.1335, 0.488, 0.1335, 0.3114, 0.1867, 0.2736, 0.3028, 0.5085, 0.3028, 0.5085, 0.1622, 0.488, 0.1335, 0.4494, 0.1335, 0.6402, 0.01176, 0.6457, 0.01306, 0.6634, 0.01622, 0.6378, 0.01043, 0.8748, 0.2309, 0.9154, 0.3028, 0.9782, 0.3028, 0.8551, 0.1756, 0.9154, 0.3028, 0.9245, 0.3572, 0.9997, 0.4129, 0.9784, 0.3031, 0.9782, 0.3028, 0.491, 0.00271, 0.4558, 0.01027, 0.5632, 0.02077, 0.6375, 0.01261, 0.6402, 0.01176, 0.6378, 0.01043, 0.5373, 0.0, 0.5325, 2.135e-05, 0.5373, 0.0, 0.5409, 0.001998, 0.5325, 2.135e-05, 0.6883, 0.1335, 0.7434, 0.3028, 0.5085, 0.3028, 0.5085, 0.187, 0.5836, 0.1335, 0.6639, 0.04194, 0.7547, 0.1335, 0.6883, 0.1335, 0.6157, 0.034, 0.6153, 0.03205, 0.2976, 0.2293, 0.2736, 0.3028, 0.1017, 0.3028, 0.17, 0.1817, 0.2028, 0.1682, 0.1193, 0.179, 0.03871, 0.3028, 0.1017, 0.3028, 0.1619, 0.196, 0.1545, 0.1519, 0.6402, 0.01176, 0.6375, 0.01261, 0.6457, 0.01306, 0.9782, 0.3028, 0.9784, 0.3031, 0.9778, 0.3028, 0.8815, 0.2426, 0.7547, 0.1335, 0.6639, 0.04194, 0.6658, 0.01695, 0.8551, 0.1756, 0.6634, 0.01622, 0.6658, 0.01695, 0.6639, 0.04194, 0.6153, 0.03205, 0.5409, 0.001998, 0.5373, 0.0, 0.6378, 0.01043, 0.4907, 0.1085, 0.5632, 0.02077, 0.4558, 0.01027, 0.1545, 0.1519, 0.1619, 0.196, 0.3114, 0.1867, 0.4494, 0.1335, 0.17, 0.1817, 0.1193, 0.179, 0.1545, 0.1519, 0.4558, 0.01027, 0.491, 0.00271, 0.2028, 0.1682, 0.2028, 0.1682, 0.491, 0.00271, 0.5325, 2.135e-05, 0.5409, 0.001998, 0.6153, 0.03205, 0.6157, 0.034, 0.5836, 0.1335, 0.5085, 0.187, 0.2976, 0.2293, 0.4907, 0.1085, 0.488, 0.1335, 0.5085, 0.1622, 0.7322, 0.3028, 0.7439, 0.3072, 0.7604, 0.3028, 0.8748, 0.2309, 0.8551, 0.1756, 0.6658, 0.01695, 0.6634, 0.01622, 0.6457, 0.01306, 0.6375, 0.01261, 0.5632, 0.02077])
me_sphere_015.use_remesh_fix_poles = True
me_sphere_015.use_remesh_preserve_attributes = False
me_sphere_015.update()
me_sphere_016 = bpy.data.meshes.new('Sphere.016')
me_sphere_016.from_pydata([(0.1212, 0.7769, -0.484), (0.04757, 0.6568, -0.8652), (0.2513, 0.9214, -0.5739), (0.4312, 0.9928, -0.6659), (0.8012, 1.104, -0.3255), (0.6125, 0.9718, -0.7354), (1.095, 1.076, 0.08139), (0.9466, 0.9879, -0.3562), (0.7469, 0.8641, -0.7638), (1.147, 0.9106, 0.1018), (1.002, 0.8087, -0.3341), (0.7981, 0.6986, -0.7434), (0.9528, 0.615, -0.2652), (0.7526, 0.5195, -0.6797), (0.6225, 0.375, -0.5898), (0.791, 0.5157, 0.3474), (0.2612, 0.3247, -0.4283), (0.8601, 0.5964, 0.5073), (1.164, 0.9328, 0.2148), (1.024, 0.6706, -0.05958), (1.138, 0.8753, 0.1143), (0.9649, 0.6865, 0.6318), (0.9487, 1.178, 0.07639), (0.9335, 1.187, 0.1202), (1.103, 1.08, 0.1215), (1.043, 1.118, 0.09243), (1.195, 1.019, 0.4696), (0.5868, 0.9139, 0.6232), (1.026, 0.805, 0.7822), (1.176, 1.029, 0.7158), (1.008, 1.135, 0.8065), (0.8354, 0.978, 0.849), (0.9478, 0.9116, 0.8941), (1.117, 1.066, 0.8524), (1.009, 0.9105, 0.9036), (0.4047, 1.046, -0.1653), (0.4072, 1.047, -0.1486), (0.5352, 1.073, -0.417), (0.6874, 1.118, -0.2819), (0.9134, 1.189, 0.128), (0.9214, 1.194, 0.2168), (0.5612, 1.099, 0.2611), (0.9081, 1.2, 0.5563), (0.07036, 0.5914, -0.4535), (0.2319, 0.864, -0.1623), (0.08485, 0.6341, -0.4332), (0.2808, 0.9062, -0.06126), (0.08339, 0.5729, -0.4172), (0.5211, 0.9384, 0.4903), (0.5567, 0.8929, 0.5879), (0.4537, 0.9837, 0.3185), (0.3047, 0.3463, -0.3097), (0.5336, 0.391, -0.0362), (0.7402, 0.5216, 0.3669), (0.2089, 0.481, -0.1586), (0.7547, 0.5605, 0.4465), (0.6835, 0.6482, 0.5375), (0.4288, 0.6712, 0.3591), (0.2449, 0.5382, -0.02873), (0.6618, 0.3924, -0.5022), (0.8569, 0.5085, -0.1989), (0.7512, 0.4849, 0.2521), (0.5371, 0.3457, -0.2655), (0.866, 0.5455, 0.309), (0.9265, 0.5747, 0.2973), (0.9426, 0.5706, 0.1088), (0.5888, 0.3846, -0.05735), (0.4636, 0.3536, -0.8859), (0.4426, 0.3619, -0.9541), (0.4465, 0.3054, -0.4883), (0.4512, 0.3071, -0.5022), (0.216, 0.3188, -0.5958), (0.4247, 0.3058, -0.4909), (0.1248, 0.3853, -1.143), (0.05328, 0.5702, -0.5611), (0.02999, 0.5877, -0.8406), (0.1273, 0.4321, -0.4), (0.1271, 0.4325, -0.3993), (0.1265, 0.4338, -0.4001), (0.1567, 0.3338, -0.7195), (0.05829, 0.5642, -1.106), (0.1801, 0.8161, -0.8202), (0.1056, 0.7212, -0.9053), (0.3676, 0.9186, -0.8129), (0.5857, 0.7613, -0.9946), (0.4774, 0.8531, -0.966), (0.4357, 0.843, -0.9815), (0.6514, 0.6344, -0.9456), (0.6005, 0.4786, -0.9096), (0.464, 0.3856, -0.9688), (0.4049, 0.3682, -1.005), (0.5646, 0.6926, -1.039), (0.1127, 0.3836, -1.13), (0.1114, 0.3833, -1.127), (0.0462, 0.5274, -1.071), (0.1153, 0.5292, -1.204), (0.05823, 0.5613, -1.11), (0.1319, 0.3858, -1.148), (0.1221, 0.5277, -1.212), (0.1579, 0.5393, -1.223), (0.2133, 0.3872, -1.16), (0.1261, 0.389, -1.148), (0.2155, 0.5186, -1.221), (0.1194, 0.5247, -1.21), (0.1205, 0.3982, -1.152)], [], [(45, 44, 0), (80, 1, 82), (33, 34, 28, 29), (81, 2, 3, 83), (85, 5, 8, 84), (5, 4, 7, 8), (25, 24, 6), (7, 6, 9, 10), (8, 7, 10, 11), (11, 10, 12, 13), (87, 11, 13, 88), (67, 14, 70), (53, 55, 56, 57, 58, 54, 51, 52), (71, 72, 16), (64, 21, 17, 15, 63), (61, 63, 15), (10, 9, 20, 19, 12), (9, 18, 20), (6, 24, 26, 18, 9), (38, 39, 23, 22, 4), (4, 22, 25, 6, 7), (39, 40, 23), (48, 49, 27), (33, 30, 31, 32, 34), (30, 33, 29, 26, 24, 25, 22, 23, 40, 42), (40, 39, 38, 37, 35, 36, 41, 42), (3, 37, 38, 4, 5), (46, 50, 41, 36), (57, 49, 48, 50, 46, 44, 45, 43, 47, 58), (2, 35, 37, 3), (27, 31, 30, 42, 41, 50, 48), (0, 44, 46, 36, 35, 2), (74, 78, 47, 43), (74, 43, 45, 0, 1, 75), (32, 31, 27, 49, 57, 56), (34, 32, 56, 55, 17, 21, 28), (77, 54, 58, 47, 78), (15, 17, 55, 53), (61, 15, 53, 52, 66), (29, 28, 21, 64, 65, 19, 20, 18, 26), (69, 62, 66, 52, 51, 16, 72), (63, 61, 66, 62, 59, 60, 65, 64), (12, 19, 65, 60), (13, 12, 60, 59, 14), (14, 59, 62, 69, 70), (90, 89, 68), (88, 13, 14, 67, 68, 89), (101, 73, 92, 104), (71, 16, 76, 79), (16, 51, 54, 77, 76), (99, 102, 100, 97, 101, 104, 103, 98), (103, 95, 98), (1, 0, 2, 81, 82), (94, 75, 1, 80, 96), (83, 3, 5, 85, 86), (84, 8, 11, 87, 91), (101, 97, 73), (76, 77, 78, 74, 75, 94, 93, 79), (92, 93, 94, 96, 95, 103, 104), (90, 100, 102, 91, 87, 88, 89), (85, 84, 91, 102, 99, 86), (86, 99, 98, 95, 96, 80, 82, 81, 83), (90, 68, 67, 70, 69, 72, 71, 79, 93, 92, 73, 97, 100)])
_uv = me_sphere_016.uv_layers.new(name='UVMap')
_uv.uv.foreach_set('vector', [0.8806, 0.3028, 0.7579, 0.452, 0.7434, 0.3028, 0.6157, 0.034, 0.6883, 0.1335, 0.5836, 0.1335, 0.4018, 1.0, 0.6052, 0.9878, 0.5933, 0.9337, 0.3071, 0.9535, 0.5085, 0.187, 0.5085, 0.3028, 0.2736, 0.3028, 0.2976, 0.2293, 0.17, 0.1817, 0.1017, 0.3028, 0.03871, 0.3028, 0.1193, 0.179, 0.1017, 0.3028, 0.06813, 0.5025, 0.0, 0.5025, 0.03871, 0.3028, 0.06322, 0.7021, 0.04975, 0.7191, 0.03871, 0.7021, 0.0, 0.5025, 0.03871, 0.7021, 0.1017, 0.7021, 0.06813, 0.5025, 0.03871, 0.3028, 0.0, 0.5025, 0.06813, 0.5025, 0.1017, 0.3028, 0.1017, 0.3028, 0.06813, 0.5025, 0.2543, 0.5025, 0.2736, 0.3028, 0.1619, 0.196, 0.1017, 0.3028, 0.2736, 0.3028, 0.3114, 0.1867, 0.5085, 0.1622, 0.5085, 0.3028, 0.7322, 0.3028, 0.7916, 0.7021, 0.7959, 0.7387, 0.8485, 0.7707, 0.9595, 0.6643, 1.0, 0.4739, 0.9997, 0.4129, 0.9245, 0.3572, 0.8421, 0.5025, 0.8748, 0.2309, 0.7604, 0.3028, 0.9154, 0.3028, 0.5728, 0.71, 0.6392, 0.855, 0.7174, 0.7821, 0.7434, 0.7021, 0.6455, 0.7021, 0.7479, 0.6564, 0.6455, 0.7021, 0.7434, 0.7021, 0.06813, 0.5025, 0.1017, 0.7021, 0.1355, 0.7021, 0.2635, 0.5978, 0.2543, 0.5025, 0.1017, 0.7021, 0.1289, 0.7504, 0.1355, 0.7021, 0.03871, 0.7021, 0.04975, 0.7191, 0.1778, 0.8612, 0.1289, 0.7504, 0.1017, 0.7021, 0.176, 0.5025, 0.1467, 0.7021, 0.1276, 0.7021, 0.09908, 0.6868, 0.06813, 0.5025, 0.06813, 0.5025, 0.09908, 0.6868, 0.06322, 0.7021, 0.03871, 0.7021, 0.0, 0.5025, 0.1467, 0.7021, 0.1806, 0.7379, 0.1276, 0.7021, 0.7927, 0.7549, 0.8369, 0.7935, 0.817, 0.8138, 0.4018, 1.0, 0.4298, 0.9719, 0.6839, 0.9458, 0.651, 0.9745, 0.6052, 0.9878, 0.4298, 0.9719, 0.4018, 1.0, 0.3071, 0.9535, 0.1778, 0.8612, 0.04975, 0.7191, 0.06322, 0.7021, 0.09908, 0.6868, 0.1276, 0.7021, 0.1806, 0.7379, 0.3533, 0.8664, 0.1806, 0.7379, 0.1467, 0.7021, 0.176, 0.5025, 0.262, 0.4224, 0.5085, 0.4956, 0.5139, 0.5025, 0.5553, 0.6888, 0.3533, 0.8664, 0.2736, 0.3028, 0.262, 0.4224, 0.176, 0.5025, 0.06813, 0.5025, 0.1017, 0.3028, 0.7421, 0.5025, 0.7388, 0.6828, 0.5553, 0.6888, 0.5139, 0.5025, 0.9595, 0.6643, 0.8369, 0.7935, 0.7927, 0.7549, 0.7388, 0.6828, 0.7421, 0.5025, 0.7579, 0.452, 0.8806, 0.3028, 0.9074, 0.2886, 0.9249, 0.3028, 1.0, 0.4739, 0.5085, 0.3028, 0.5085, 0.4956, 0.262, 0.4224, 0.2736, 0.3028, 0.817, 0.8138, 0.6839, 0.9458, 0.4298, 0.9719, 0.3533, 0.8664, 0.5553, 0.6888, 0.7388, 0.6828, 0.7927, 0.7549, 0.7434, 0.3028, 0.7579, 0.452, 0.7421, 0.5025, 0.5139, 0.5025, 0.5085, 0.4956, 0.5085, 0.3028, 0.8815, 0.2426, 0.9778, 0.3028, 0.9249, 0.3028, 0.9074, 0.2886, 0.8815, 0.2426, 0.9074, 0.2886, 0.8806, 0.3028, 0.7434, 0.3028, 0.6883, 0.1335, 0.7547, 0.1335, 0.651, 0.9745, 0.6839, 0.9458, 0.817, 0.8138, 0.8369, 0.7935, 0.9595, 0.6643, 0.8485, 0.7707, 0.6052, 0.9878, 0.651, 0.9745, 0.8485, 0.7707, 0.7959, 0.7387, 0.7174, 0.7821, 0.6392, 0.855, 0.5933, 0.9337, 0.9784, 0.3031, 0.9997, 0.4129, 1.0, 0.4739, 0.9249, 0.3028, 0.9778, 0.3028, 0.7434, 0.7021, 0.7174, 0.7821, 0.7959, 0.7387, 0.7916, 0.7021, 0.7479, 0.6564, 0.7434, 0.7021, 0.7916, 0.7021, 0.8421, 0.5025, 0.7898, 0.5025, 0.3071, 0.9535, 0.5933, 0.9337, 0.6392, 0.855, 0.5728, 0.71, 0.4701, 0.6399, 0.2635, 0.5978, 0.1355, 0.7021, 0.1289, 0.7504, 0.1778, 0.8612, 0.7439, 0.3072, 0.7539, 0.4108, 0.7898, 0.5025, 0.8421, 0.5025, 0.9245, 0.3572, 0.9154, 0.3028, 0.7604, 0.3028, 0.6455, 0.7021, 0.7479, 0.6564, 0.7898, 0.5025, 0.7539, 0.4108, 0.5085, 0.3443, 0.4274, 0.5025, 0.4701, 0.6399, 0.5728, 0.71, 0.2543, 0.5025, 0.2635, 0.5978, 0.4701, 0.6399, 0.4274, 0.5025, 0.2736, 0.3028, 0.2543, 0.5025, 0.4274, 0.5025, 0.5085, 0.3443, 0.5085, 0.3028, 0.5085, 0.3028, 0.5085, 0.3443, 0.7539, 0.4108, 0.7439, 0.3072, 0.7322, 0.3028, 0.4907, 0.1085, 0.4494, 0.1335, 0.488, 0.1335, 0.3114, 0.1867, 0.2736, 0.3028, 0.5085, 0.3028, 0.5085, 0.1622, 0.488, 0.1335, 0.4494, 0.1335, 0.6402, 0.01176, 0.6457, 0.01306, 0.6634, 0.01622, 0.6378, 0.01043, 0.8748, 0.2309, 0.9154, 0.3028, 0.9782, 0.3028, 0.8551, 0.1756, 0.9154, 0.3028, 0.9245, 0.3572, 0.9997, 0.4129, 0.9784, 0.3031, 0.9782, 0.3028, 0.491, 0.00271, 0.4558, 0.01027, 0.5632, 0.02077, 0.6375, 0.01261, 0.6402, 0.01176, 0.6378, 0.01043, 0.5373, 0.0, 0.5325, 2.135e-05, 0.5373, 0.0, 0.5409, 0.001998, 0.5325, 2.135e-05, 0.6883, 0.1335, 0.7434, 0.3028, 0.5085, 0.3028, 0.5085, 0.187, 0.5836, 0.1335, 0.6639, 0.04194, 0.7547, 0.1335, 0.6883, 0.1335, 0.6157, 0.034, 0.6153, 0.03205, 0.2976, 0.2293, 0.2736, 0.3028, 0.1017, 0.3028, 0.17, 0.1817, 0.2028, 0.1682, 0.1193, 0.179, 0.03871, 0.3028, 0.1017, 0.3028, 0.1619, 0.196, 0.1545, 0.1519, 0.6402, 0.01176, 0.6375, 0.01261, 0.6457, 0.01306, 0.9782, 0.3028, 0.9784, 0.3031, 0.9778, 0.3028, 0.8815, 0.2426, 0.7547, 0.1335, 0.6639, 0.04194, 0.6658, 0.01695, 0.8551, 0.1756, 0.6634, 0.01622, 0.6658, 0.01695, 0.6639, 0.04194, 0.6153, 0.03205, 0.5409, 0.001998, 0.5373, 0.0, 0.6378, 0.01043, 0.4907, 0.1085, 0.5632, 0.02077, 0.4558, 0.01027, 0.1545, 0.1519, 0.1619, 0.196, 0.3114, 0.1867, 0.4494, 0.1335, 0.17, 0.1817, 0.1193, 0.179, 0.1545, 0.1519, 0.4558, 0.01027, 0.491, 0.00271, 0.2028, 0.1682, 0.2028, 0.1682, 0.491, 0.00271, 0.5325, 2.135e-05, 0.5409, 0.001998, 0.6153, 0.03205, 0.6157, 0.034, 0.5836, 0.1335, 0.5085, 0.187, 0.2976, 0.2293, 0.4907, 0.1085, 0.488, 0.1335, 0.5085, 0.1622, 0.7322, 0.3028, 0.7439, 0.3072, 0.7604, 0.3028, 0.8748, 0.2309, 0.8551, 0.1756, 0.6658, 0.01695, 0.6634, 0.01622, 0.6457, 0.01306, 0.6375, 0.01261, 0.5632, 0.02077])
me_sphere_016.use_remesh_fix_poles = True
me_sphere_016.use_remesh_preserve_attributes = False
me_sphere_016.update()
me_sphere_017 = bpy.data.meshes.new('Sphere.017')
me_sphere_017.from_pydata([(-0.06925, 0.5545, -0.8343), (0.1239, 0.3218, -1.088), (0.04273, 0.4578, -0.6878), (0.09298, 0.3034, -0.5576), (-0.1714, 0.3117, -0.1327), (0.06804, 0.1327, -0.4783), (-0.5465, 0.3676, 0.1754), (-0.2726, 0.1588, -0.1252), (-0.02539, -0.008614, -0.4714), (-0.6834, 0.2936, 0.1082), (-0.4208, 0.0787, -0.198), (-0.1623, -0.08262, -0.5387), (-0.5763, 0.09289, -0.3315), (-0.306, -0.06951, -0.6621), (-0.418, 0.0272, -0.8085), (-0.9893, 0.5578, -0.292), (-0.4433, 0.3523, -1.018), (-1.063, 0.6399, -0.1413), (-0.7481, 0.3608, 0.1723), (-0.696, 0.195, -0.1805), (-0.7117, 0.2962, 0.08385), (-1.118, 0.679, 0.02629), (-0.4315, 0.4938, 0.1454), (-0.4493, 0.5347, 0.1565), (-0.5724, 0.3895, 0.1964), (-0.5101, 0.4226, 0.1727), (-0.8672, 0.531, 0.334), (-0.8463, 0.9961, -0.072), (-1.158, 0.7725, 0.1931), (-1.015, 0.7029, 0.412), (-0.9531, 0.906, 0.403), (-1.029, 0.9963, 0.2053), (-1.137, 0.9295, 0.2498), (-1.062, 0.841, 0.4437), (-1.163, 0.8945, 0.2918), (-0.1905, 0.6565, -0.3708), (-0.2014, 0.6659, -0.3628), (-0.0492, 0.4191, -0.3545), (-0.1558, 0.4188, -0.1824), (-0.4465, 0.5536, 0.1477), (-0.5039, 0.6064, 0.186), (-0.482, 0.8419, -0.09133), (-0.7169, 0.8333, 0.2963), (-0.1939, 0.5479, -0.9766), (-0.2566, 0.7142, -0.598), (-0.1839, 0.565, -0.9327), (-0.3102, 0.7598, -0.5051), (-0.2336, 0.5564, -0.9678), (-0.7233, 0.9627, -0.1433), (-0.8276, 0.9867, -0.1169), (-0.561, 0.9123, -0.2155), (-0.52, 0.4061, -0.9359), (-0.7404, 0.4435, -0.6676), (-0.9823, 0.6057, -0.3142), (-0.5009, 0.6088, -0.8591), (-1.013, 0.6593, -0.2528), (-0.9934, 0.7924, -0.2108), (-0.7829, 0.8543, -0.4197), (-0.5595, 0.6861, -0.7551), (-0.476, 0.06259, -0.7424), (-0.6588, 0.1642, -0.4395), (-0.9349, 0.5136, -0.3697), (-0.6216, 0.2806, -0.7724), (-0.9684, 0.4935, -0.2377), (-0.9606, 0.4555, -0.1839), (-0.8455, 0.3235, -0.24), (-0.748, 0.3915, -0.6435), (-0.1896, -0.06331, -1.025), (-0.1332, -0.09022, -1.056), (-0.4745, 0.1857, -0.932), (-0.4658, 0.1742, -0.9326), (-0.324, 0.2736, -1.108), (-0.4657, 0.1985, -0.9466), (0.1043, 0.006564, -1.309), (-0.1323, 0.4838, -1.038), (0.06839, 0.3269, -1.136), (-0.3501, 0.4932, -1.025), (-0.3502, 0.4939, -1.024), (-0.3487, 0.4943, -1.024), (-0.2151, 0.2389, -1.178), (0.2172, 0.1316, -1.223), (0.1569, 0.3142, -0.8851), (0.1738, 0.2787, -1.023), (0.1603, 0.2279, -0.696), (0.1083, -0.08215, -0.7194), (0.1832, 0.03702, -0.7198), (0.1997, 0.05138, -0.7584), (-0.02663, -0.1351, -0.7428), (-0.1355, -0.1287, -0.8639), (-0.1148, -0.1061, -1.032), (-0.08394, -0.09595, -1.093), (0.09943, -0.1189, -0.7925), (0.09809, 0.02278, -1.313), (0.09665, 0.02509, -1.313), (0.1743, 0.15, -1.243), (0.2406, 0.02022, -1.242), (0.2181, 0.128, -1.226), (0.1051, -0.0006239, -1.305), (0.2424, 0.01043, -1.241), (0.2458, -0.01622, -1.215), (0.0889, -0.06189, -1.256), (0.1094, 0.003849, -1.307), (0.2136, -0.06016, -1.191), (0.2401, 0.01235, -1.244), (0.1195, 0.008306, -1.306)], [], [(45, 44, 0), (80, 1, 82), (33, 34, 28, 29), (81, 2, 3, 83), (85, 5, 8, 84), (5, 4, 7, 8), (25, 24, 6), (7, 6, 9, 10), (8, 7, 10, 11), (11, 10, 12, 13), (87, 11, 13, 88), (67, 14, 70), (53, 55, 56, 57, 58, 54, 51, 52), (71, 72, 16), (64, 21, 17, 15, 63), (61, 63, 15), (10, 9, 20, 19, 12), (9, 18, 20), (6, 24, 26, 18, 9), (38, 39, 23, 22, 4), (4, 22, 25, 6, 7), (39, 40, 23), (48, 49, 27), (33, 30, 31, 32, 34), (30, 33, 29, 26, 24, 25, 22, 23, 40, 42), (40, 39, 38, 37, 35, 36, 41, 42), (3, 37, 38, 4, 5), (46, 50, 41, 36), (57, 49, 48, 50, 46, 44, 45, 43, 47, 58), (2, 35, 37, 3), (27, 31, 30, 42, 41, 50, 48), (0, 44, 46, 36, 35, 2), (74, 78, 47, 43), (74, 43, 45, 0, 1, 75), (32, 31, 27, 49, 57, 56), (34, 32, 56, 55, 17, 21, 28), (77, 54, 58, 47, 78), (15, 17, 55, 53), (61, 15, 53, 52, 66), (29, 28, 21, 64, 65, 19, 20, 18, 26), (69, 62, 66, 52, 51, 16, 72), (63, 61, 66, 62, 59, 60, 65, 64), (12, 19, 65, 60), (13, 12, 60, 59, 14), (14, 59, 62, 69, 70), (90, 89, 68), (88, 13, 14, 67, 68, 89), (101, 73, 92, 104), (71, 16, 76, 79), (16, 51, 54, 77, 76), (99, 102, 100, 97, 101, 104, 103, 98), (103, 95, 98), (1, 0, 2, 81, 82), (94, 75, 1, 80, 96), (83, 3, 5, 85, 86), (84, 8, 11, 87, 91), (101, 97, 73), (76, 77, 78, 74, 75, 94, 93, 79), (92, 93, 94, 96, 95, 103, 104), (90, 100, 102, 91, 87, 88, 89), (85, 84, 91, 102, 99, 86), (86, 99, 98, 95, 96, 80, 82, 81, 83), (90, 68, 67, 70, 69, 72, 71, 79, 93, 92, 73, 97, 100)])
_uv = me_sphere_017.uv_layers.new(name='UVMap')
_uv.uv.foreach_set('vector', [0.8806, 0.3028, 0.7579, 0.452, 0.7434, 0.3028, 0.6157, 0.034, 0.6883, 0.1335, 0.5836, 0.1335, 0.4018, 1.0, 0.6052, 0.9878, 0.5933, 0.9337, 0.3071, 0.9535, 0.5085, 0.187, 0.5085, 0.3028, 0.2736, 0.3028, 0.2976, 0.2293, 0.17, 0.1817, 0.1017, 0.3028, 0.03871, 0.3028, 0.1193, 0.179, 0.1017, 0.3028, 0.06813, 0.5025, 0.0, 0.5025, 0.03871, 0.3028, 0.06322, 0.7021, 0.04975, 0.7191, 0.03871, 0.7021, 0.0, 0.5025, 0.03871, 0.7021, 0.1017, 0.7021, 0.06813, 0.5025, 0.03871, 0.3028, 0.0, 0.5025, 0.06813, 0.5025, 0.1017, 0.3028, 0.1017, 0.3028, 0.06813, 0.5025, 0.2543, 0.5025, 0.2736, 0.3028, 0.1619, 0.196, 0.1017, 0.3028, 0.2736, 0.3028, 0.3114, 0.1867, 0.5085, 0.1622, 0.5085, 0.3028, 0.7322, 0.3028, 0.7916, 0.7021, 0.7959, 0.7387, 0.8485, 0.7707, 0.9595, 0.6643, 1.0, 0.4739, 0.9997, 0.4129, 0.9245, 0.3572, 0.8421, 0.5025, 0.8748, 0.2309, 0.7604, 0.3028, 0.9154, 0.3028, 0.5728, 0.71, 0.6392, 0.855, 0.7174, 0.7821, 0.7434, 0.7021, 0.6455, 0.7021, 0.7479, 0.6564, 0.6455, 0.7021, 0.7434, 0.7021, 0.06813, 0.5025, 0.1017, 0.7021, 0.1355, 0.7021, 0.2635, 0.5978, 0.2543, 0.5025, 0.1017, 0.7021, 0.1289, 0.7504, 0.1355, 0.7021, 0.03871, 0.7021, 0.04975, 0.7191, 0.1778, 0.8612, 0.1289, 0.7504, 0.1017, 0.7021, 0.176, 0.5025, 0.1467, 0.7021, 0.1276, 0.7021, 0.09908, 0.6868, 0.06813, 0.5025, 0.06813, 0.5025, 0.09908, 0.6868, 0.06322, 0.7021, 0.03871, 0.7021, 0.0, 0.5025, 0.1467, 0.7021, 0.1806, 0.7379, 0.1276, 0.7021, 0.7927, 0.7549, 0.8369, 0.7935, 0.817, 0.8138, 0.4018, 1.0, 0.4298, 0.9719, 0.6839, 0.9458, 0.651, 0.9745, 0.6052, 0.9878, 0.4298, 0.9719, 0.4018, 1.0, 0.3071, 0.9535, 0.1778, 0.8612, 0.04975, 0.7191, 0.06322, 0.7021, 0.09908, 0.6868, 0.1276, 0.7021, 0.1806, 0.7379, 0.3533, 0.8664, 0.1806, 0.7379, 0.1467, 0.7021, 0.176, 0.5025, 0.262, 0.4224, 0.5085, 0.4956, 0.5139, 0.5025, 0.5553, 0.6888, 0.3533, 0.8664, 0.2736, 0.3028, 0.262, 0.4224, 0.176, 0.5025, 0.06813, 0.5025, 0.1017, 0.3028, 0.7421, 0.5025, 0.7388, 0.6828, 0.5553, 0.6888, 0.5139, 0.5025, 0.9595, 0.6643, 0.8369, 0.7935, 0.7927, 0.7549, 0.7388, 0.6828, 0.7421, 0.5025, 0.7579, 0.452, 0.8806, 0.3028, 0.9074, 0.2886, 0.9249, 0.3028, 1.0, 0.4739, 0.5085, 0.3028, 0.5085, 0.4956, 0.262, 0.4224, 0.2736, 0.3028, 0.817, 0.8138, 0.6839, 0.9458, 0.4298, 0.9719, 0.3533, 0.8664, 0.5553, 0.6888, 0.7388, 0.6828, 0.7927, 0.7549, 0.7434, 0.3028, 0.7579, 0.452, 0.7421, 0.5025, 0.5139, 0.5025, 0.5085, 0.4956, 0.5085, 0.3028, 0.8815, 0.2426, 0.9778, 0.3028, 0.9249, 0.3028, 0.9074, 0.2886, 0.8815, 0.2426, 0.9074, 0.2886, 0.8806, 0.3028, 0.7434, 0.3028, 0.6883, 0.1335, 0.7547, 0.1335, 0.651, 0.9745, 0.6839, 0.9458, 0.817, 0.8138, 0.8369, 0.7935, 0.9595, 0.6643, 0.8485, 0.7707, 0.6052, 0.9878, 0.651, 0.9745, 0.8485, 0.7707, 0.7959, 0.7387, 0.7174, 0.7821, 0.6392, 0.855, 0.5933, 0.9337, 0.9784, 0.3031, 0.9997, 0.4129, 1.0, 0.4739, 0.9249, 0.3028, 0.9778, 0.3028, 0.7434, 0.7021, 0.7174, 0.7821, 0.7959, 0.7387, 0.7916, 0.7021, 0.7479, 0.6564, 0.7434, 0.7021, 0.7916, 0.7021, 0.8421, 0.5025, 0.7898, 0.5025, 0.3071, 0.9535, 0.5933, 0.9337, 0.6392, 0.855, 0.5728, 0.71, 0.4701, 0.6399, 0.2635, 0.5978, 0.1355, 0.7021, 0.1289, 0.7504, 0.1778, 0.8612, 0.7439, 0.3072, 0.7539, 0.4108, 0.7898, 0.5025, 0.8421, 0.5025, 0.9245, 0.3572, 0.9154, 0.3028, 0.7604, 0.3028, 0.6455, 0.7021, 0.7479, 0.6564, 0.7898, 0.5025, 0.7539, 0.4108, 0.5085, 0.3443, 0.4274, 0.5025, 0.4701, 0.6399, 0.5728, 0.71, 0.2543, 0.5025, 0.2635, 0.5978, 0.4701, 0.6399, 0.4274, 0.5025, 0.2736, 0.3028, 0.2543, 0.5025, 0.4274, 0.5025, 0.5085, 0.3443, 0.5085, 0.3028, 0.5085, 0.3028, 0.5085, 0.3443, 0.7539, 0.4108, 0.7439, 0.3072, 0.7322, 0.3028, 0.4907, 0.1085, 0.4494, 0.1335, 0.488, 0.1335, 0.3114, 0.1867, 0.2736, 0.3028, 0.5085, 0.3028, 0.5085, 0.1622, 0.488, 0.1335, 0.4494, 0.1335, 0.6402, 0.01176, 0.6457, 0.01306, 0.6634, 0.01622, 0.6378, 0.01043, 0.8748, 0.2309, 0.9154, 0.3028, 0.9782, 0.3028, 0.8551, 0.1756, 0.9154, 0.3028, 0.9245, 0.3572, 0.9997, 0.4129, 0.9784, 0.3031, 0.9782, 0.3028, 0.491, 0.00271, 0.4558, 0.01027, 0.5632, 0.02077, 0.6375, 0.01261, 0.6402, 0.01176, 0.6378, 0.01043, 0.5373, 0.0, 0.5325, 2.135e-05, 0.5373, 0.0, 0.5409, 0.001998, 0.5325, 2.135e-05, 0.6883, 0.1335, 0.7434, 0.3028, 0.5085, 0.3028, 0.5085, 0.187, 0.5836, 0.1335, 0.6639, 0.04194, 0.7547, 0.1335, 0.6883, 0.1335, 0.6157, 0.034, 0.6153, 0.03205, 0.2976, 0.2293, 0.2736, 0.3028, 0.1017, 0.3028, 0.17, 0.1817, 0.2028, 0.1682, 0.1193, 0.179, 0.03871, 0.3028, 0.1017, 0.3028, 0.1619, 0.196, 0.1545, 0.1519, 0.6402, 0.01176, 0.6375, 0.01261, 0.6457, 0.01306, 0.9782, 0.3028, 0.9784, 0.3031, 0.9778, 0.3028, 0.8815, 0.2426, 0.7547, 0.1335, 0.6639, 0.04194, 0.6658, 0.01695, 0.8551, 0.1756, 0.6634, 0.01622, 0.6658, 0.01695, 0.6639, 0.04194, 0.6153, 0.03205, 0.5409, 0.001998, 0.5373, 0.0, 0.6378, 0.01043, 0.4907, 0.1085, 0.5632, 0.02077, 0.4558, 0.01027, 0.1545, 0.1519, 0.1619, 0.196, 0.3114, 0.1867, 0.4494, 0.1335, 0.17, 0.1817, 0.1193, 0.179, 0.1545, 0.1519, 0.4558, 0.01027, 0.491, 0.00271, 0.2028, 0.1682, 0.2028, 0.1682, 0.491, 0.00271, 0.5325, 2.135e-05, 0.5409, 0.001998, 0.6153, 0.03205, 0.6157, 0.034, 0.5836, 0.1335, 0.5085, 0.187, 0.2976, 0.2293, 0.4907, 0.1085, 0.488, 0.1335, 0.5085, 0.1622, 0.7322, 0.3028, 0.7439, 0.3072, 0.7604, 0.3028, 0.8748, 0.2309, 0.8551, 0.1756, 0.6658, 0.01695, 0.6634, 0.01622, 0.6457, 0.01306, 0.6375, 0.01261, 0.5632, 0.02077])
me_sphere_017.use_remesh_fix_poles = True
me_sphere_017.use_remesh_preserve_attributes = False
me_sphere_017.update()
me_sphere_018 = bpy.data.meshes.new('Sphere.018')
me_sphere_018.from_pydata([(0.9214, -0.05431, -0.476), (0.6561, 0.1132, -0.7158), (0.8244, -0.2326, -0.5221), (0.6747, -0.3768, -0.5095), (0.7346, -0.6879, -0.1221), (0.5125, -0.4481, -0.4414), (0.8445, -0.8506, 0.3254), (0.5925, -0.6656, -0.00819), (0.3811, -0.4274, -0.3362), (0.7793, -0.7435, 0.4395), (0.5219, -0.5497, 0.1154), (0.3159, -0.3204, -0.2221), (0.5417, -0.3714, 0.2155), (0.3342, -0.1556, -0.1296), (0.4313, 0.0227, -0.08345), (1.044, -0.2563, 0.5655), (0.7432, 0.2381, -0.1642), (1.142, -0.3712, 0.675), (0.8562, -0.7803, 0.5141), (0.6639, -0.4704, 0.3666), (0.7829, -0.7111, 0.4577), (1.197, -0.5094, 0.7779), (0.9574, -0.8572, 0.1939), (1.0, -0.8604, 0.2099), (0.87, -0.861, 0.3542), (0.8957, -0.8586, 0.2844), (1.047, -0.8875, 0.6607), (1.481, -0.4984, 0.4566), (1.304, -0.6502, 0.8603), (1.236, -0.9061, 0.8069), (1.432, -0.9126, 0.7234), (1.516, -0.6982, 0.7196), (1.462, -0.7059, 0.8425), (1.38, -0.9163, 0.846), (1.432, -0.7378, 0.8847), (1.064, -0.447, -0.2203), (1.075, -0.4507, -0.2084), (0.8158, -0.5169, -0.3216), (0.8364, -0.6432, -0.1647), (1.018, -0.8525, 0.2023), (1.079, -0.8677, 0.263), (1.293, -0.6069, 0.1254), (1.331, -0.8934, 0.4746), (0.9172, 0.1213, -0.4055), (1.113, -0.2092, -0.2396), (0.9361, 0.07711, -0.4022), (1.169, -0.2774, -0.1636), (0.9299, 0.1266, -0.3663), (1.432, -0.4735, 0.3213), (1.467, -0.4627, 0.4253), (1.362, -0.4615, 0.1508), (0.809, 0.1882, -0.07092), (0.8837, 0.01053, 0.2203), (1.09, -0.2364, 0.5464), (1.014, 0.1154, -0.08542), (1.15, -0.2821, 0.5901), (1.283, -0.3244, 0.5707), (1.312, -0.1965, 0.2976), (1.102, 0.03939, -0.004446), (0.476, -0.01906, -0.01098), (0.6132, -0.24, 0.2495), (0.9904, -0.2027, 0.4935), (0.7042, 0.0645, 0.09199), (0.982, -0.3164, 0.5707), (0.9469, -0.3707, 0.5853), (0.8016, -0.3604, 0.4732), (0.8343, -0.01116, 0.241), (0.3064, 0.1468, -0.3592), (0.2725, 0.1565, -0.4194), (0.586, 0.1626, -0.08841), (0.5738, 0.1599, -0.09552), (0.6483, 0.2801, -0.2971), (0.597, 0.1739, -0.1028), (0.3305, 0.3178, -0.7361), (0.844, 0.1562, -0.4765), (0.6632, 0.1768, -0.6801), (0.8742, 0.2175, -0.2691), (0.8749, 0.2172, -0.2689), (0.8751, 0.2166, -0.2703), (0.5992, 0.3087, -0.4186), (0.4499, 0.203, -0.8272), (0.6585, -0.08945, -0.6788), (0.6129, 0.03372, -0.7364), (0.5846, -0.2712, -0.6102), (0.2798, -0.2409, -0.5356), (0.3913, -0.2621, -0.6188), (0.4016, -0.2309, -0.6486), (0.2381, -0.1753, -0.411), (0.2468, -0.02448, -0.3497), (0.2565, 0.1272, -0.427), (0.2598, 0.1752, -0.4774), (0.2394, -0.1702, -0.5474), (0.3469, 0.3243, -0.7335), (0.3493, 0.325, -0.7324), (0.4709, 0.2365, -0.7955), (0.3358, 0.2101, -0.8435), (0.446, 0.2057, -0.8288), (0.3235, 0.314, -0.735), (0.3259, 0.2084, -0.8439), (0.3009, 0.1812, -0.8353), (0.2673, 0.2717, -0.697), (0.3274, 0.3145, -0.7401), (0.2617, 0.1682, -0.7924), (0.3278, 0.2121, -0.8429), (0.331, 0.3101, -0.7496)], [], [(45, 44, 0), (80, 1, 82), (33, 34, 28, 29), (81, 2, 3, 83), (85, 5, 8, 84), (5, 4, 7, 8), (25, 24, 6), (7, 6, 9, 10), (8, 7, 10, 11), (11, 10, 12, 13), (87, 11, 13, 88), (67, 14, 70), (53, 55, 56, 57, 58, 54, 51, 52), (71, 72, 16), (64, 21, 17, 15, 63), (61, 63, 15), (10, 9, 20, 19, 12), (9, 18, 20), (6, 24, 26, 18, 9), (38, 39, 23, 22, 4), (4, 22, 25, 6, 7), (39, 40, 23), (48, 49, 27), (33, 30, 31, 32, 34), (30, 33, 29, 26, 24, 25, 22, 23, 40, 42), (40, 39, 38, 37, 35, 36, 41, 42), (3, 37, 38, 4, 5), (46, 50, 41, 36), (57, 49, 48, 50, 46, 44, 45, 43, 47, 58), (2, 35, 37, 3), (27, 31, 30, 42, 41, 50, 48), (0, 44, 46, 36, 35, 2), (74, 78, 47, 43), (74, 43, 45, 0, 1, 75), (32, 31, 27, 49, 57, 56), (34, 32, 56, 55, 17, 21, 28), (77, 54, 58, 47, 78), (15, 17, 55, 53), (61, 15, 53, 52, 66), (29, 28, 21, 64, 65, 19, 20, 18, 26), (69, 62, 66, 52, 51, 16, 72), (63, 61, 66, 62, 59, 60, 65, 64), (12, 19, 65, 60), (13, 12, 60, 59, 14), (14, 59, 62, 69, 70), (90, 89, 68), (88, 13, 14, 67, 68, 89), (101, 73, 92, 104), (71, 16, 76, 79), (16, 51, 54, 77, 76), (99, 102, 100, 97, 101, 104, 103, 98), (103, 95, 98), (1, 0, 2, 81, 82), (94, 75, 1, 80, 96), (83, 3, 5, 85, 86), (84, 8, 11, 87, 91), (101, 97, 73), (76, 77, 78, 74, 75, 94, 93, 79), (92, 93, 94, 96, 95, 103, 104), (90, 100, 102, 91, 87, 88, 89), (85, 84, 91, 102, 99, 86), (86, 99, 98, 95, 96, 80, 82, 81, 83), (90, 68, 67, 70, 69, 72, 71, 79, 93, 92, 73, 97, 100)])
_uv = me_sphere_018.uv_layers.new(name='UVMap')
_uv.uv.foreach_set('vector', [0.8806, 0.3028, 0.7579, 0.452, 0.7434, 0.3028, 0.6157, 0.034, 0.6883, 0.1335, 0.5836, 0.1335, 0.4018, 1.0, 0.6052, 0.9878, 0.5933, 0.9337, 0.3071, 0.9535, 0.5085, 0.187, 0.5085, 0.3028, 0.2736, 0.3028, 0.2976, 0.2293, 0.17, 0.1817, 0.1017, 0.3028, 0.03871, 0.3028, 0.1193, 0.179, 0.1017, 0.3028, 0.06813, 0.5025, 0.0, 0.5025, 0.03871, 0.3028, 0.06322, 0.7021, 0.04975, 0.7191, 0.03871, 0.7021, 0.0, 0.5025, 0.03871, 0.7021, 0.1017, 0.7021, 0.06813, 0.5025, 0.03871, 0.3028, 0.0, 0.5025, 0.06813, 0.5025, 0.1017, 0.3028, 0.1017, 0.3028, 0.06813, 0.5025, 0.2543, 0.5025, 0.2736, 0.3028, 0.1619, 0.196, 0.1017, 0.3028, 0.2736, 0.3028, 0.3114, 0.1867, 0.5085, 0.1622, 0.5085, 0.3028, 0.7322, 0.3028, 0.7916, 0.7021, 0.7959, 0.7387, 0.8485, 0.7707, 0.9595, 0.6643, 1.0, 0.4739, 0.9997, 0.4129, 0.9245, 0.3572, 0.8421, 0.5025, 0.8748, 0.2309, 0.7604, 0.3028, 0.9154, 0.3028, 0.5728, 0.71, 0.6392, 0.855, 0.7174, 0.7821, 0.7434, 0.7021, 0.6455, 0.7021, 0.7479, 0.6564, 0.6455, 0.7021, 0.7434, 0.7021, 0.06813, 0.5025, 0.1017, 0.7021, 0.1355, 0.7021, 0.2635, 0.5978, 0.2543, 0.5025, 0.1017, 0.7021, 0.1289, 0.7504, 0.1355, 0.7021, 0.03871, 0.7021, 0.04975, 0.7191, 0.1778, 0.8612, 0.1289, 0.7504, 0.1017, 0.7021, 0.176, 0.5025, 0.1467, 0.7021, 0.1276, 0.7021, 0.09908, 0.6868, 0.06813, 0.5025, 0.06813, 0.5025, 0.09908, 0.6868, 0.06322, 0.7021, 0.03871, 0.7021, 0.0, 0.5025, 0.1467, 0.7021, 0.1806, 0.7379, 0.1276, 0.7021, 0.7927, 0.7549, 0.8369, 0.7935, 0.817, 0.8138, 0.4018, 1.0, 0.4298, 0.9719, 0.6839, 0.9458, 0.651, 0.9745, 0.6052, 0.9878, 0.4298, 0.9719, 0.4018, 1.0, 0.3071, 0.9535, 0.1778, 0.8612, 0.04975, 0.7191, 0.06322, 0.7021, 0.09908, 0.6868, 0.1276, 0.7021, 0.1806, 0.7379, 0.3533, 0.8664, 0.1806, 0.7379, 0.1467, 0.7021, 0.176, 0.5025, 0.262, 0.4224, 0.5085, 0.4956, 0.5139, 0.5025, 0.5553, 0.6888, 0.3533, 0.8664, 0.2736, 0.3028, 0.262, 0.4224, 0.176, 0.5025, 0.06813, 0.5025, 0.1017, 0.3028, 0.7421, 0.5025, 0.7388, 0.6828, 0.5553, 0.6888, 0.5139, 0.5025, 0.9595, 0.6643, 0.8369, 0.7935, 0.7927, 0.7549, 0.7388, 0.6828, 0.7421, 0.5025, 0.7579, 0.452, 0.8806, 0.3028, 0.9074, 0.2886, 0.9249, 0.3028, 1.0, 0.4739, 0.5085, 0.3028, 0.5085, 0.4956, 0.262, 0.4224, 0.2736, 0.3028, 0.817, 0.8138, 0.6839, 0.9458, 0.4298, 0.9719, 0.3533, 0.8664, 0.5553, 0.6888, 0.7388, 0.6828, 0.7927, 0.7549, 0.7434, 0.3028, 0.7579, 0.452, 0.7421, 0.5025, 0.5139, 0.5025, 0.5085, 0.4956, 0.5085, 0.3028, 0.8815, 0.2426, 0.9778, 0.3028, 0.9249, 0.3028, 0.9074, 0.2886, 0.8815, 0.2426, 0.9074, 0.2886, 0.8806, 0.3028, 0.7434, 0.3028, 0.6883, 0.1335, 0.7547, 0.1335, 0.651, 0.9745, 0.6839, 0.9458, 0.817, 0.8138, 0.8369, 0.7935, 0.9595, 0.6643, 0.8485, 0.7707, 0.6052, 0.9878, 0.651, 0.9745, 0.8485, 0.7707, 0.7959, 0.7387, 0.7174, 0.7821, 0.6392, 0.855, 0.5933, 0.9337, 0.9784, 0.3031, 0.9997, 0.4129, 1.0, 0.4739, 0.9249, 0.3028, 0.9778, 0.3028, 0.7434, 0.7021, 0.7174, 0.7821, 0.7959, 0.7387, 0.7916, 0.7021, 0.7479, 0.6564, 0.7434, 0.7021, 0.7916, 0.7021, 0.8421, 0.5025, 0.7898, 0.5025, 0.3071, 0.9535, 0.5933, 0.9337, 0.6392, 0.855, 0.5728, 0.71, 0.4701, 0.6399, 0.2635, 0.5978, 0.1355, 0.7021, 0.1289, 0.7504, 0.1778, 0.8612, 0.7439, 0.3072, 0.7539, 0.4108, 0.7898, 0.5025, 0.8421, 0.5025, 0.9245, 0.3572, 0.9154, 0.3028, 0.7604, 0.3028, 0.6455, 0.7021, 0.7479, 0.6564, 0.7898, 0.5025, 0.7539, 0.4108, 0.5085, 0.3443, 0.4274, 0.5025, 0.4701, 0.6399, 0.5728, 0.71, 0.2543, 0.5025, 0.2635, 0.5978, 0.4701, 0.6399, 0.4274, 0.5025, 0.2736, 0.3028, 0.2543, 0.5025, 0.4274, 0.5025, 0.5085, 0.3443, 0.5085, 0.3028, 0.5085, 0.3028, 0.5085, 0.3443, 0.7539, 0.4108, 0.7439, 0.3072, 0.7322, 0.3028, 0.4907, 0.1085, 0.4494, 0.1335, 0.488, 0.1335, 0.3114, 0.1867, 0.2736, 0.3028, 0.5085, 0.3028, 0.5085, 0.1622, 0.488, 0.1335, 0.4494, 0.1335, 0.6402, 0.01176, 0.6457, 0.01306, 0.6634, 0.01622, 0.6378, 0.01043, 0.8748, 0.2309, 0.9154, 0.3028, 0.9782, 0.3028, 0.8551, 0.1756, 0.9154, 0.3028, 0.9245, 0.3572, 0.9997, 0.4129, 0.9784, 0.3031, 0.9782, 0.3028, 0.491, 0.00271, 0.4558, 0.01027, 0.5632, 0.02077, 0.6375, 0.01261, 0.6402, 0.01176, 0.6378, 0.01043, 0.5373, 0.0, 0.5325, 2.135e-05, 0.5373, 0.0, 0.5409, 0.001998, 0.5325, 2.135e-05, 0.6883, 0.1335, 0.7434, 0.3028, 0.5085, 0.3028, 0.5085, 0.187, 0.5836, 0.1335, 0.6639, 0.04194, 0.7547, 0.1335, 0.6883, 0.1335, 0.6157, 0.034, 0.6153, 0.03205, 0.2976, 0.2293, 0.2736, 0.3028, 0.1017, 0.3028, 0.17, 0.1817, 0.2028, 0.1682, 0.1193, 0.179, 0.03871, 0.3028, 0.1017, 0.3028, 0.1619, 0.196, 0.1545, 0.1519, 0.6402, 0.01176, 0.6375, 0.01261, 0.6457, 0.01306, 0.9782, 0.3028, 0.9784, 0.3031, 0.9778, 0.3028, 0.8815, 0.2426, 0.7547, 0.1335, 0.6639, 0.04194, 0.6658, 0.01695, 0.8551, 0.1756, 0.6634, 0.01622, 0.6658, 0.01695, 0.6639, 0.04194, 0.6153, 0.03205, 0.5409, 0.001998, 0.5373, 0.0, 0.6378, 0.01043, 0.4907, 0.1085, 0.5632, 0.02077, 0.4558, 0.01027, 0.1545, 0.1519, 0.1619, 0.196, 0.3114, 0.1867, 0.4494, 0.1335, 0.17, 0.1817, 0.1193, 0.179, 0.1545, 0.1519, 0.4558, 0.01027, 0.491, 0.00271, 0.2028, 0.1682, 0.2028, 0.1682, 0.491, 0.00271, 0.5325, 2.135e-05, 0.5409, 0.001998, 0.6153, 0.03205, 0.6157, 0.034, 0.5836, 0.1335, 0.5085, 0.187, 0.2976, 0.2293, 0.4907, 0.1085, 0.488, 0.1335, 0.5085, 0.1622, 0.7322, 0.3028, 0.7439, 0.3072, 0.7604, 0.3028, 0.8748, 0.2309, 0.8551, 0.1756, 0.6658, 0.01695, 0.6634, 0.01622, 0.6457, 0.01306, 0.6375, 0.01261, 0.5632, 0.02077])
me_sphere_018.use_remesh_fix_poles = True
me_sphere_018.use_remesh_preserve_attributes = False
me_sphere_018.update()

# ---- objects
ob_sphere = bpy.data.objects.new('Sphere', me_sphere_006)
ob_sphere_001 = bpy.data.objects.new('Sphere.001', me_sphere_011)
ob_sphere_002 = bpy.data.objects.new('Sphere.002', me_sphere_012)
ob_sphere_003 = bpy.data.objects.new('Sphere.003', me_sphere_013)
ob_sphere_004 = bpy.data.objects.new('Sphere.004', me_sphere_014)
ob_sphere_005 = bpy.data.objects.new('Sphere.005', me_sphere_015)
ob_sphere_006 = bpy.data.objects.new('Sphere.006', me_sphere_016)
ob_sphere_007 = bpy.data.objects.new('Sphere.007', me_sphere_017)
ob_sphere_008 = bpy.data.objects.new('Sphere.008', me_sphere_018)

# ---- transforms, parenting, visibility, modifiers, constraints
ob_sphere.location = (0.1537, -0.06554, 0.506)
ob_sphere.scale = (0.8903, 0.6915, 0.8903)
ob_sphere_001.location = (0.03226, -0.2165, -0.01128)
ob_sphere_002.location = (-0.2128, -0.1355, 0.4406)
ob_sphere_003.location = (0.0, 0.0, 0.0)
ob_sphere_004.location = (0.01031, 0.005667, 0.2104)
ob_sphere_005.location = (-0.4865, -0.3094, 0.5372)
ob_sphere_005.rotation_euler = (0.3528, -0.3293, 0.06232)
ob_sphere_006.location = (-0.0591, -0.1139, 0.008461)
ob_sphere_007.location = (0.0, 0.0, 0.0)
ob_sphere_008.location = (0.0, 0.0, 0.0)

# ---- collection membership
col_collection.objects.link(ob_sphere)
col_collection.objects.link(ob_sphere_001)
col_collection.objects.link(ob_sphere_002)
col_collection.objects.link(ob_sphere_003)
col_collection.objects.link(ob_sphere_004)
col_collection.objects.link(ob_sphere_005)
col_collection.objects.link(ob_sphere_006)
col_collection.objects.link(ob_sphere_007)
col_collection.objects.link(ob_sphere_008)

# ---- scene / render settings (as saved in the file)
scene.frame_start = 1; scene.frame_end = 250; scene.frame_set(113)
scene.render.engine = 'BLENDER_EEVEE_NEXT'
scene.cycles.sampling_pattern = 'TABULATED_SOBOL'
scene.cycles.use_light_tree = False
scene.view_settings.view_transform = 'Filmic'
bpy.context.view_layer.update()

# ---- added for rendering (the .blend has no active camera and no usable light): camera, sun
cam_auto = bpy.data.cameras.new('AutoCamera')
cam_auto.lens = 50.0
cam_auto.sensor_width = 36.0
cam_auto.clip_end = 1000.0
ob_auto_camera = bpy.data.objects.new('AutoCamera', cam_auto)
scene.collection.objects.link(ob_auto_camera)
ob_auto_camera.location = (5.37976, -6.70126, 4.82696)
ob_auto_camera.rotation_euler = (1.09748, -7.21219e-08, 0.694738)
scene.camera = ob_auto_camera
light_auto_sun = bpy.data.lights.new('AutoSun', 'SUN')
light_auto_sun.energy = 3.0
light_auto_sun.angle = 0.0523599
ob_auto_sun = bpy.data.objects.new('AutoSun', light_auto_sun)
scene.collection.objects.link(ob_auto_sun)
ob_auto_sun.rotation_euler = (0.872665, 0.174533, 0.523599)
bpy.context.view_layer.update()
